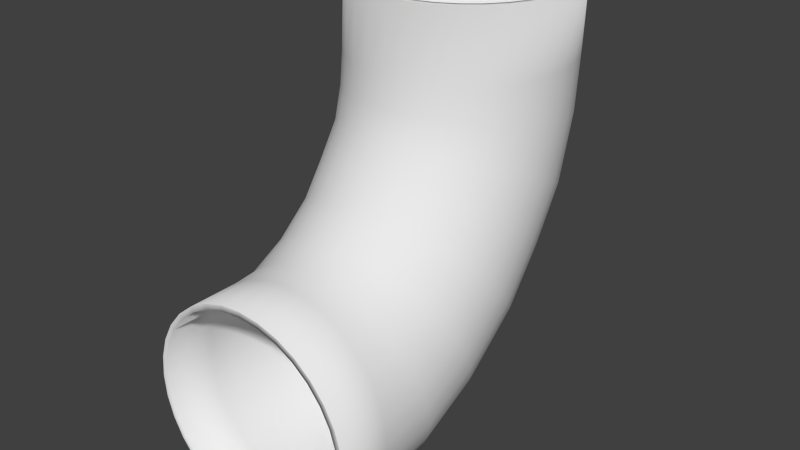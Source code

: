# Source: plain_90_curve.blend  (saved by Blender 2.70.0; exported with 4.5.12 LTS)
import bpy
from mathutils import Matrix  # noqa: F401  (used for matrix-valued properties, if any)

bpy.ops.wm.read_factory_settings(use_empty=True)
scene = bpy.context.scene
scene.name = 'Scene'

# ---- collections
col_collection_1 = bpy.data.collections.new('Collection 1'); scene.collection.children.link(col_collection_1)

# ---- world
world_world = bpy.data.worlds.new('World'); scene.world = world_world
world_world.color = (0.05088, 0.05088, 0.05088)
world_world.use_sun_shadow = False
world_world.sun_shadow_jitter_overblur = 0.0
world_world.cycles.sampling_method = 'MANUAL'
world_world.cycles.sample_map_resolution = 256

# ---- meshes
me_circle_004 = bpy.data.meshes.new('Circle.004')
me_circle_004.from_pydata([(0.0, 1.0, 0.0), (-0.1951, 0.9808, 0.0), (-0.3827, 0.9239, 0.0), (-0.5556, 0.8315, 0.0), (-0.7071, 0.7071, 0.0), (-0.8315, 0.5556, 0.0), (-0.9239, 0.3827, 0.0), (-0.9808, 0.1951, 0.0), (-1.0, 7.55e-08, 0.0), (-0.9808, -0.1951, 0.0), (-0.9239, -0.3827, 0.0), (-0.8315, -0.5556, 0.0), (-0.7071, -0.7071, 0.0), (-0.5556, -0.8315, 0.0), (-0.3827, -0.9239, 0.0), (-0.1951, -0.9808, 0.0), (3.258e-07, -1.0, 0.0), (0.1951, -0.9808, 0.0), (0.3827, -0.9239, 0.0), (0.5556, -0.8315, 0.0), (0.7071, -0.7071, 0.0), (0.8315, -0.5556, 0.0), (0.9239, -0.3827, 0.0), (0.9808, -0.1951, 0.0), (1.0, 9.656e-07, 0.0), (0.9808, 0.1951, 0.0), (0.9239, 0.3827, 0.0), (0.8315, 0.5556, 0.0), (0.7071, 0.7071, 0.0), (0.5556, 0.8315, 0.0), (0.3827, 0.9239, 0.0), (0.1951, 0.9808, 0.0), (0.0, 1.0, -0.4763), (-0.1951, 0.9808, -0.4763), (-0.3827, 0.9239, -0.4763), (-0.5556, 0.8315, -0.4763), (-0.7071, 0.7071, -0.4763), (-0.8315, 0.5556, -0.4763), (-0.9239, 0.3827, -0.4763), (-0.9808, 0.1951, -0.4763), (-1.0, -2.292e-07, -0.4763), (-0.9808, -0.1951, -0.4763), (-0.9239, -0.3827, -0.4763), (-0.8315, -0.5556, -0.4763), (-0.7071, -0.7071, -0.4763), (-0.5556, -0.8315, -0.4763), (-0.3827, -0.9239, -0.4763), (-0.1951, -0.9808, -0.4763), (3.258e-07, -1.0, -0.4763), (0.1951, -0.9808, -0.4763), (0.3827, -0.9239, -0.4763), (0.5556, -0.8315, -0.4763), (0.7071, -0.7071, -0.4763), (0.8315, -0.5556, -0.4763), (0.9239, -0.3827, -0.4763), (0.9808, -0.1951, -0.4763), (1.0, 6.609e-07, -0.4763), (0.9808, 0.1951, -0.4763), (0.9239, 0.3827, -0.4763), (0.8315, 0.5556, -0.4763), (0.7071, 0.7071, -0.4763), (0.5556, 0.8315, -0.4763), (0.3827, 0.9239, -0.4763), (0.1951, 0.9808, -0.4763), (0.0, 1.0, 0.0), (-0.1951, 0.9808, 0.0), (-0.3827, 0.9239, 0.0), (-0.5556, 0.8315, 0.0), (-0.7071, 0.7071, 0.0), (-0.8315, 0.5556, 0.0), (-0.9239, 0.3827, 0.0), (-0.9808, 0.1951, 0.0), (-1.0, 7.55e-08, 0.0), (-0.9808, -0.1951, 0.0), (-0.9239, -0.3827, 0.0), (-0.8315, -0.5556, 0.0), (-0.7071, -0.7071, 0.0), (-0.5556, -0.8315, 0.0), (-0.3827, -0.9239, 0.0), (-0.1951, -0.9808, 0.0), (3.258e-07, -1.0, 0.0), (0.1951, -0.9808, 0.0), (0.3827, -0.9239, 0.0), (0.5556, -0.8315, 0.0), (0.7071, -0.7071, 0.0), (0.8315, -0.5556, 0.0), (0.9239, -0.3827, 0.0), (0.9808, -0.1951, 0.0), (1.0, 9.656e-07, 0.0), (0.9808, 0.1951, 0.0), (0.9239, 0.3827, 0.0), (0.8315, 0.5556, 0.0), (0.7071, 0.7071, 0.0), (0.5556, 0.8315, 0.0), (0.3827, 0.9239, 0.0), (0.1951, 0.9808, 0.0), (0.1951, 2.986, -1.693), (0.3827, 2.986, -1.75), (0.5556, 2.986, -1.843), (0.7071, 2.986, -1.967), (0.8315, 2.986, -2.118), (0.9239, 2.986, -2.291), (0.9808, 2.986, -2.479), (1.0, 2.986, -2.674), (0.9808, 2.986, -2.869), (0.9239, 2.986, -3.057), (0.8315, 2.986, -3.23), (0.7071, 2.986, -3.381), (0.5556, 2.986, -3.505), (0.3827, 2.986, -3.598), (0.1951, 2.986, -3.655), (6.895e-07, 2.986, -3.674), (-0.1951, 2.986, -3.655), (-0.3827, 2.986, -3.598), (-0.5556, 2.986, -3.505), (-0.7071, 2.986, -3.381), (-0.8315, 2.986, -3.23), (-0.9239, 2.986, -3.057), (-0.9808, 2.986, -2.869), (-1.0, 2.986, -2.674), (-0.9808, 2.986, -2.479), (-0.9239, 2.986, -2.291), (-0.8315, 2.986, -2.118), (-0.7071, 2.986, -1.967), (-0.5556, 2.986, -1.843), (-0.3827, 2.986, -1.75), (-0.1951, 2.986, -1.693), (3.637e-07, 2.986, -1.674), (0.0, 1.0, 0.0), (-0.1951, 0.9808, 0.0), (-0.3827, 0.9239, 0.0), (-0.5556, 0.8315, 0.0), (-0.7071, 0.7071, 0.0), (-0.8315, 0.5556, 0.0), (-0.9239, 0.3827, 0.0), (-0.9808, 0.1951, 0.0), (-1.0, 7.55e-08, 0.0), (-0.9808, -0.1951, 0.0), (-0.9239, -0.3827, 0.0), (-0.8315, -0.5556, 0.0), (-0.7071, -0.7071, 0.0), (-0.5556, -0.8315, 0.0), (-0.3827, -0.9239, 0.0), (-0.1951, -0.9808, 0.0), (3.258e-07, -1.0, 0.0), (0.1951, -0.9808, 0.0), (0.3827, -0.9239, 0.0), (0.5556, -0.8315, 0.0), (0.7071, -0.7071, 0.0), (0.8315, -0.5556, 0.0), (0.9239, -0.3827, 0.0), (0.9808, -0.1951, 0.0), (1.0, 9.656e-07, 0.0), (0.9808, 0.1951, 0.0), (0.9239, 0.3827, 0.0), (0.8315, 0.5556, 0.0), (0.7071, 0.7071, 0.0), (0.5556, 0.8315, 0.0), (0.3827, 0.9239, 0.0), (0.1951, 0.9808, 0.0), (0.1951, 2.986, -1.693), (0.3827, 2.986, -1.75), (0.5556, 2.986, -1.843), (0.7071, 2.986, -1.967), (0.8315, 2.986, -2.118), (0.9239, 2.986, -2.291), (0.9808, 2.986, -2.479), (1.0, 2.986, -2.674), (0.9808, 2.986, -2.869), (0.9239, 2.986, -3.057), (0.8315, 2.986, -3.23), (0.7071, 2.986, -3.381), (0.5556, 2.986, -3.505), (0.3827, 2.986, -3.598), (0.1951, 2.986, -3.655), (6.895e-07, 2.986, -3.674), (-0.1951, 2.986, -3.655), (-0.3827, 2.986, -3.598), (-0.5556, 2.986, -3.505), (-0.7071, 2.986, -3.381), (-0.8315, 2.986, -3.23), (-0.9239, 2.986, -3.057), (-0.9808, 2.986, -2.869), (-1.0, 2.986, -2.674), (-0.9808, 2.986, -2.479), (-0.9239, 2.986, -2.291), (-0.8315, 2.986, -2.118), (-0.7071, 2.986, -1.967), (-0.5556, 2.986, -1.843), (-0.3827, 2.986, -1.75), (-0.1951, 2.986, -1.693), (3.637e-07, 2.986, -1.674), (0.0, 1.0, 0.0), (-0.1951, 0.9808, 0.0), (-0.3827, 0.9239, 0.0), (-0.5556, 0.8315, 0.0), (-0.7071, 0.7071, 0.0), (-0.8315, 0.5556, 0.0), (-0.9239, 0.3827, 0.0), (-0.9808, 0.1951, 0.0), (-1.0, 7.55e-08, 0.0), (-0.9808, -0.1951, 0.0), (-0.9239, -0.3827, 0.0), (-0.8315, -0.5556, 0.0), (-0.7071, -0.7071, 0.0), (-0.5556, -0.8315, 0.0), (-0.3827, -0.9239, 0.0), (-0.1951, -0.9808, 0.0), (3.258e-07, -1.0, 0.0), (0.1951, -0.9808, 0.0), (0.3827, -0.9239, 0.0), (0.5556, -0.8315, 0.0), (0.7071, -0.7071, 0.0), (0.8315, -0.5556, 0.0), (0.9239, -0.3827, 0.0), (0.9808, -0.1951, 0.0), (1.0, 9.656e-07, 0.0), (0.9808, 0.1951, 0.0), (0.9239, 0.3827, 0.0), (0.8315, 0.5556, 0.0), (0.7071, 0.7071, 0.0), (0.5556, 0.8315, 0.0), (0.3827, 0.9239, 0.0), (0.1951, 0.9808, 0.0), (0.1951, 1.15, -0.9936), (0.3827, 1.1, -1.021), (0.5556, 1.019, -1.064), (0.7071, 0.909, -1.123), (0.8315, 0.7754, -1.195), (0.9239, 0.6231, -1.276), (0.9808, 0.4578, -1.365), (1.0, 0.2859, -1.457), (0.9808, 0.114, -1.55), (0.9239, -0.05132, -1.638), (0.8315, -0.2037, -1.72), (0.7071, -0.3372, -1.792), (0.5556, -0.4468, -1.85), (0.3827, -0.5282, -1.894), (0.1951, -0.5783, -1.921), (3.249e-07, -0.5953, -1.93), (-0.1951, -0.5783, -1.921), (-0.3827, -0.5282, -1.894), (-0.5556, -0.4468, -1.85), (-0.7071, -0.3372, -1.792), (-0.8315, -0.2037, -1.72), (-0.9239, -0.05132, -1.638), (-0.9808, 0.114, -1.55), (-1.0, 0.2859, -1.457), (-0.9808, 0.4578, -1.365), (-0.9239, 0.6231, -1.276), (-0.8315, 0.7754, -1.195), (-0.7071, 0.909, -1.123), (-0.5556, 1.019, -1.064), (-0.3827, 1.1, -1.021), (-0.1951, 1.15, -0.9936), (-9.728e-10, 1.167, -0.9845), (-5.949e-09, 0.95, 0.0), (-0.1853, 0.9317, 0.0), (-0.3635, 0.8777, 0.0), (-0.5278, 0.7899, 0.0), (-0.6718, 0.6718, 0.0), (-0.7899, 0.5278, 0.0), (-0.8777, 0.3635, 0.0), (-0.9317, 0.1853, 0.0), (-0.95, 8.622e-08, 0.0), (-0.9317, -0.1853, 0.0), (-0.8777, -0.3635, 0.0), (-0.7899, -0.5278, 0.0), (-0.6718, -0.6718, 0.0), (-0.5278, -0.7899, 0.0), (-0.3635, -0.8777, 0.0), (-0.1853, -0.9317, 0.0), (3.036e-07, -0.95, 0.0), (0.1853, -0.9317, 0.0), (0.3635, -0.8777, 0.0), (0.5278, -0.7899, 0.0), (0.6718, -0.6718, 0.0), (0.7899, -0.5278, 0.0), (0.8777, -0.3635, 0.0), (0.9317, -0.1853, 0.0), (0.95, 9.318e-07, 0.0), (0.9317, 0.1853, 0.0), (0.8777, 0.3636, 0.0), (0.7899, 0.5278, 0.0), (0.6718, 0.6718, 0.0), (0.5278, 0.7899, 0.0), (0.3635, 0.8777, 0.0), (0.1853, 0.9317, 0.0), (-5.949e-09, 0.95, -0.4763), (-0.1853, 0.9317, -0.4763), (-0.3635, 0.8777, -0.4763), (-0.5278, 0.7899, -0.4763), (-0.6718, 0.6718, -0.4763), (-0.7899, 0.5278, -0.4763), (-0.8777, 0.3635, -0.4763), (-0.9317, 0.1853, -0.4763), (-0.95, -2.185e-07, -0.4763), (-0.9317, -0.1853, -0.4763), (-0.8777, -0.3635, -0.4763), (-0.7899, -0.5278, -0.4763), (-0.6718, -0.6718, -0.4763), (-0.5278, -0.7899, -0.4763), (-0.3635, -0.8777, -0.4763), (-0.1853, -0.9317, -0.4763), (3.036e-07, -0.95, -0.4763), (0.1853, -0.9317, -0.4763), (0.3635, -0.8777, -0.4763), (0.5278, -0.7899, -0.4763), (0.6718, -0.6718, -0.4763), (0.7899, -0.5278, -0.4763), (0.8777, -0.3635, -0.4763), (0.9317, -0.1853, -0.4763), (0.95, 6.271e-07, -0.4763), (0.9317, 0.1853, -0.4763), (0.8777, 0.3635, -0.4763), (0.7899, 0.5278, -0.4763), (0.6718, 0.6718, -0.4763), (0.5278, 0.7899, -0.4763), (0.3635, 0.8777, -0.4763), (0.1853, 0.9317, -0.4763), (0.0, 1.02, -0.7219), (-0.1951, 1.001, -0.7268), (-0.3827, 0.946, -0.7413), (-0.5556, 0.8566, -0.7648), (-0.7071, 0.7363, -0.7964), (-0.8315, 0.5898, -0.835), (-0.9239, 0.4226, -0.879), (-0.9808, 0.2412, -0.9267), (-1.0, 0.05249, -0.9763), (-0.9808, -0.1362, -1.026), (-0.9239, -0.3176, -1.074), (-0.8315, -0.4848, -1.118), (-0.7071, -0.6313, -1.156), (-0.5556, -0.7516, -1.188), (-0.3827, -0.841, -1.211), (-0.1951, -0.896, -1.226), (3.258e-07, -0.9146, -1.231), (0.1951, -0.896, -1.226), (0.3827, -0.841, -1.211), (0.5556, -0.7516, -1.188), (0.7071, -0.6313, -1.156), (0.8315, -0.4848, -1.118), (0.9239, -0.3176, -1.074), (0.9808, -0.1362, -1.026), (1.0, 0.05249, -0.9763), (0.9808, 0.2412, -0.9267), (0.9239, 0.4226, -0.879), (0.8315, 0.5898, -0.835), (0.7071, 0.7363, -0.7964), (0.5556, 0.8566, -0.7648), (0.3827, 0.946, -0.7413), (0.1951, 1.001, -0.7268), (-1.052e-09, 1.39, -1.234), (-0.1951, 1.376, -1.247), (-0.3827, 1.334, -1.286), (-0.5556, 1.267, -1.349), (-0.7071, 1.176, -1.434), (-0.8315, 1.066, -1.538), (-0.9239, 0.9399, -1.656), (-0.9808, 0.8032, -1.785), (-1.0, 0.661, -1.918), (-0.9808, 0.5188, -2.052), (-0.9239, 0.382, -2.18), (-0.8315, 0.256, -2.299), (-0.7071, 0.1455, -2.402), (-0.5556, 0.05486, -2.488), (-0.3827, -0.01251, -2.551), (-0.1951, -0.05399, -2.59), (3.248e-07, -0.068, -2.603), (0.1951, -0.05399, -2.59), (0.3827, -0.01251, -2.551), (0.5556, 0.05486, -2.488), (0.7071, 0.1455, -2.402), (0.8315, 0.256, -2.299), (0.9239, 0.382, -2.18), (0.9808, 0.5188, -2.052), (1.0, 0.661, -1.918), (0.9808, 0.8032, -1.785), (0.9239, 0.9399, -1.656), (0.8315, 1.066, -1.538), (0.7071, 1.176, -1.434), (0.5556, 1.267, -1.349), (0.3827, 1.334, -1.286), (0.1951, 1.376, -1.247), (6.282e-08, 1.9, -1.564), (-0.1951, 1.892, -1.581), (-0.3827, 1.867, -1.633), (-0.5556, 1.828, -1.716), (-0.7071, 1.775, -1.829), (-0.8315, 1.711, -1.966), (-0.9239, 1.637, -2.122), (-0.9808, 1.557, -2.292), (-1.0, 1.474, -2.469), (-0.9808, 1.391, -2.645), (-0.9239, 1.311, -2.815), (-0.8315, 1.238, -2.971), (-0.7071, 1.173, -3.109), (-0.5556, 1.12, -3.221), (-0.3827, 1.081, -3.305), (-0.1951, 1.057, -3.356), (3.887e-07, 1.048, -3.374), (0.1951, 1.057, -3.356), (0.3827, 1.081, -3.305), (0.5556, 1.12, -3.221), (0.7071, 1.173, -3.109), (0.8315, 1.238, -2.971), (0.9239, 1.311, -2.815), (0.9808, 1.391, -2.645), (1.0, 1.474, -2.469), (0.9808, 1.557, -2.292), (0.9239, 1.637, -2.122), (0.8315, 1.711, -1.966), (0.7071, 1.775, -1.829), (0.5556, 1.828, -1.716), (0.3827, 1.867, -1.633), (0.1951, 1.892, -1.581), (2.444e-07, 2.352, -1.64), (-0.1951, 2.352, -1.659), (-0.3827, 2.353, -1.716), (-0.5556, 2.354, -1.809), (-0.7071, 2.356, -1.933), (-0.8315, 2.358, -2.084), (-0.9239, 2.361, -2.257), (-0.9808, 2.363, -2.445), (-1.0, 2.366, -2.64), (-0.9808, 2.369, -2.835), (-0.9239, 2.372, -3.023), (-0.8315, 2.374, -3.195), (-0.7071, 2.377, -3.347), (-0.5556, 2.378, -3.471), (-0.3827, 2.38, -3.564), (-0.1951, 2.381, -3.621), (5.703e-07, 2.381, -3.64), (0.1951, 2.381, -3.621), (0.3827, 2.38, -3.564), (0.5556, 2.378, -3.471), (0.7071, 2.377, -3.347), (0.8315, 2.374, -3.195), (0.9239, 2.372, -3.023), (0.9808, 2.369, -2.835), (1.0, 2.366, -2.64), (0.9808, 2.363, -2.445), (0.9239, 2.361, -2.257), (0.8315, 2.358, -2.084), (0.7071, 2.356, -1.933), (0.5556, 2.354, -1.809), (0.3827, 2.353, -1.716), (0.1951, 2.352, -1.659), (-5.949e-09, 0.9712, -0.7346), (-0.1853, 0.9536, -0.7393), (-0.3635, 0.9013, -0.753), (-0.5278, 0.8164, -0.7754), (-0.6718, 0.7021, -0.8054), (-0.7899, 0.5629, -0.842), (-0.8777, 0.4041, -0.8838), (-0.9317, 0.2317, -0.9292), (-0.95, 0.05249, -0.9763), (-0.9317, -0.1267, -1.023), (-0.8777, -0.2991, -1.069), (-0.7899, -0.4579, -1.111), (-0.6718, -0.5972, -1.147), (-0.5278, -0.7114, -1.177), (-0.3635, -0.7963, -1.2), (-0.1853, -0.8486, -1.213), (3.036e-07, -0.8662, -1.218), (0.1853, -0.8486, -1.213), (0.3635, -0.7963, -1.2), (0.5278, -0.7114, -1.177), (0.6718, -0.5972, -1.147), (0.7899, -0.4579, -1.111), (0.8777, -0.2991, -1.069), (0.9317, -0.1267, -1.023), (0.95, 0.05249, -0.9763), (0.9317, 0.2317, -0.9292), (0.8777, 0.4041, -0.8838), (0.7899, 0.5629, -0.842), (0.6718, 0.7021, -0.8054), (0.5278, 0.8164, -0.7754), (0.3635, 0.9013, -0.753), (0.1853, 0.9536, -0.7393), (0.1951, 1.624, -1.411), (0.3827, 1.592, -1.458), (0.5556, 1.539, -1.533), (0.7071, 1.467, -1.635), (0.8315, 1.38, -1.759), (0.9239, 1.281, -1.901), (0.9808, 1.173, -2.054), (1.0, 1.061, -2.214), (0.9808, 0.9495, -2.374), (0.9239, 0.8419, -2.528), (0.8315, 0.7427, -2.669), (0.7071, 0.6558, -2.793), (0.5556, 0.5844, -2.895), (0.3827, 0.5314, -2.971), (0.1951, 0.4987, -3.018), (3.273e-07, 0.4877, -3.033), (-0.1951, 0.4987, -3.018), (-0.3827, 0.5314, -2.971), (-0.5556, 0.5844, -2.895), (-0.7071, 0.6558, -2.793), (-0.8315, 0.7427, -2.669), (-0.9239, 0.8419, -2.528), (-0.9808, 0.9495, -2.374), (-1.0, 1.061, -2.214), (-0.9808, 1.173, -2.054), (-0.9239, 1.281, -1.901), (-0.8315, 1.38, -1.759), (-0.7071, 1.467, -1.635), (-0.5556, 1.539, -1.533), (-0.3827, 1.592, -1.458), (-0.1951, 1.624, -1.411), (1.471e-09, 1.635, -1.395), (-6.922e-09, 1.123, -1.008), (-0.1853, 1.107, -1.017), (-0.3635, 1.059, -1.042), (-0.5278, 0.9819, -1.084), (-0.6718, 0.8778, -1.14), (-0.7899, 0.751, -1.208), (-0.8777, 0.6062, -1.285), (-0.9317, 0.4492, -1.37), (-0.95, 0.2859, -1.457), (-0.9317, 0.1226, -1.545), (-0.8777, -0.03446, -1.629), (-0.7899, -0.1792, -1.707), (-0.6718, -0.306, -1.775), (-0.5278, -0.4101, -1.831), (-0.3635, -0.4875, -1.872), (-0.1853, -0.5351, -1.898), (3.026e-07, -0.5512, -1.906), (0.1853, -0.5351, -1.898), (0.3635, -0.4875, -1.872), (0.5278, -0.4101, -1.831), (0.6718, -0.306, -1.775), (0.7899, -0.1792, -1.707), (0.8777, -0.03446, -1.629), (0.9317, 0.1226, -1.545), (0.95, 0.2859, -1.457), (0.9317, 0.4492, -1.37), (0.8777, 0.6062, -1.285), (0.7899, 0.751, -1.208), (0.6718, 0.8778, -1.14), (0.5278, 0.9819, -1.084), (0.3635, 1.059, -1.042), (0.1853, 1.107, -1.017), (-7.001e-09, 1.353, -1.268), (-0.1853, 1.34, -1.281), (-0.3635, 1.301, -1.318), (-0.5278, 1.237, -1.378), (-0.6718, 1.151, -1.459), (-0.7899, 1.046, -1.557), (-0.8777, 0.926, -1.669), (-0.9317, 0.7961, -1.791), (-0.95, 0.661, -1.918), (-0.9317, 0.5259, -2.045), (-0.8777, 0.396, -2.167), (-0.7899, 0.2762, -2.28), (-0.6718, 0.1713, -2.378), (-0.5278, 0.08516, -2.459), (-0.3635, 0.02117, -2.519), (-0.1853, -0.01824, -2.556), (3.025e-07, -0.03155, -2.569), (0.1853, -0.01824, -2.556), (0.3635, 0.02117, -2.519), (0.5278, 0.08516, -2.459), (0.6718, 0.1713, -2.378), (0.7899, 0.2762, -2.28), (0.8777, 0.396, -2.167), (0.9317, 0.5259, -2.045), (0.95, 0.661, -1.918), (0.9317, 0.7961, -1.791), (0.8777, 0.926, -1.669), (0.7899, 1.046, -1.557), (0.6718, 1.151, -1.459), (0.5278, 1.237, -1.378), (0.3635, 1.301, -1.318), (0.1853, 1.34, -1.281), (0.1951, 2.108, -1.633), (0.3827, 2.099, -1.689), (0.5556, 2.084, -1.781), (0.7071, 2.064, -1.903), (0.8315, 2.04, -2.053), (0.9239, 2.012, -2.224), (0.9808, 1.983, -2.409), (1.0, 1.952, -2.601), (0.9808, 1.92, -2.794), (0.9239, 1.891, -2.979), (0.8315, 1.863, -3.15), (0.7071, 1.839, -3.3), (0.5556, 1.819, -3.422), (0.3827, 1.804, -3.514), (0.1951, 1.795, -3.57), (5.079e-07, 1.792, -3.589), (-0.1951, 1.795, -3.57), (-0.3827, 1.804, -3.514), (-0.5556, 1.819, -3.422), (-0.7071, 1.839, -3.3), (-0.8315, 1.863, -3.15), (-0.9239, 1.891, -2.979), (-0.9808, 1.92, -2.794), (-1.0, 1.952, -2.601), (-0.9808, 1.983, -2.409), (-0.9239, 2.012, -2.224), (-0.8315, 2.04, -2.053), (-0.7071, 2.064, -1.903), (-0.5556, 2.084, -1.781), (-0.3827, 2.099, -1.689), (-0.1951, 2.108, -1.633), (1.821e-07, 2.111, -1.614), (-4.478e-09, 1.607, -1.436), (-0.1853, 1.596, -1.451), (-0.3635, 1.565, -1.495), (-0.5278, 1.515, -1.567), (-0.6718, 1.447, -1.664), (-0.7899, 1.364, -1.782), (-0.8777, 1.27, -1.917), (-0.9317, 1.168, -2.062), (-0.95, 1.061, -2.214), (-0.9317, 0.9551, -2.366), (-0.8777, 0.8529, -2.512), (-0.7899, 0.7586, -2.647), (-0.6718, 0.676, -2.764), (-0.5278, 0.6083, -2.861), (-0.3635, 0.5579, -2.933), (-0.1853, 0.5269, -2.977), (3.051e-07, 0.5164, -2.992), (0.1853, 0.5269, -2.977), (0.3635, 0.5579, -2.933), (0.5278, 0.6083, -2.861), (0.6718, 0.676, -2.764), (0.7899, 0.7586, -2.647), (0.8777, 0.8529, -2.512), (0.9317, 0.9551, -2.366), (0.95, 1.061, -2.214), (0.9317, 1.168, -2.062), (0.8777, 1.27, -1.917), (0.7899, 1.364, -1.782), (0.6718, 1.447, -1.664), (0.5278, 1.515, -1.567), (0.3635, 1.565, -1.495), (0.1853, 1.596, -1.451), (5.687e-08, 1.878, -1.609), (-0.1853, 1.871, -1.626), (-0.3635, 1.848, -1.675), (-0.5278, 1.81, -1.754), (-0.6718, 1.76, -1.861), (-0.7899, 1.699, -1.991), (-0.8777, 1.629, -2.14), (-0.9317, 1.553, -2.301), (-0.95, 1.474, -2.469), (-0.9317, 1.395, -2.636), (-0.8777, 1.319, -2.798), (-0.7899, 1.249, -2.946), (-0.6718, 1.188, -3.077), (-0.5278, 1.138, -3.184), (-0.3635, 1.1, -3.263), (-0.1853, 1.077, -3.312), (3.664e-07, 1.07, -3.328), (0.1853, 1.077, -3.312), (0.3635, 1.1, -3.263), (0.5278, 1.138, -3.184), (0.6718, 1.188, -3.077), (0.7899, 1.249, -2.946), (0.8777, 1.319, -2.798), (0.9317, 1.395, -2.636), (0.95, 1.474, -2.469), (0.9317, 1.553, -2.301), (0.8777, 1.629, -2.14), (0.7899, 1.699, -1.991), (0.6718, 1.76, -1.861), (0.5278, 1.81, -1.754), (0.3635, 1.848, -1.675), (0.1853, 1.871, -1.626), (0.1951, 2.986, -1.693), (0.3827, 2.986, -1.75), (0.5556, 2.986, -1.843), (0.7071, 2.986, -1.967), (0.8315, 2.986, -2.118), (0.9239, 2.986, -2.291), (0.9808, 2.986, -2.479), (1.0, 2.986, -2.674), (0.9808, 2.986, -2.869), (0.9239, 2.986, -3.057), (0.8315, 2.986, -3.23), (0.7071, 2.986, -3.381), (0.5556, 2.986, -3.505), (0.3827, 2.986, -3.598), (0.1951, 2.986, -3.655), (6.895e-07, 2.986, -3.674), (-0.1951, 2.986, -3.655), (-0.3827, 2.986, -3.598), (-0.5556, 2.986, -3.505), (-0.7071, 2.986, -3.381), (-0.8315, 2.986, -3.23), (-0.9239, 2.986, -3.057), (-0.9808, 2.986, -2.869), (-1.0, 2.986, -2.674), (-0.9808, 2.986, -2.479), (-0.9239, 2.986, -2.291), (-0.8315, 2.986, -2.118), (-0.7071, 2.986, -1.967), (-0.5556, 2.986, -1.843), (-0.3827, 2.986, -1.75), (-0.1951, 2.986, -1.693), (3.637e-07, 2.986, -1.674), (1.761e-07, 2.103, -1.664), (-0.1853, 2.1, -1.682), (-0.3635, 2.091, -1.735), (-0.5278, 2.077, -1.822), (-0.6718, 2.058, -1.938), (-0.7899, 2.036, -2.08), (-0.8777, 2.009, -2.243), (-0.9317, 1.981, -2.419), (-0.95, 1.952, -2.601), (-0.9317, 1.922, -2.784), (-0.8777, 1.894, -2.96), (-0.7899, 1.867, -3.123), (-0.6718, 1.845, -3.265), (-0.5278, 1.826, -3.381), (-0.3635, 1.812, -3.468), (-0.1853, 1.803, -3.521), (4.857e-07, 1.8, -3.539), (0.1853, 1.803, -3.521), (0.3635, 1.812, -3.468), (0.5278, 1.826, -3.381), (0.6718, 1.845, -3.265), (0.7899, 1.867, -3.123), (0.8777, 1.894, -2.96), (0.9317, 1.922, -2.784), (0.95, 1.952, -2.601), (0.9317, 1.981, -2.419), (0.8777, 2.009, -2.243), (0.7899, 2.036, -2.08), (0.6718, 2.058, -1.938), (0.5278, 2.077, -1.822), (0.3635, 2.091, -1.735), (0.1853, 2.1, -1.682), (2.385e-07, 2.352, -1.69), (-0.1853, 2.353, -1.708), (-0.3635, 2.353, -1.762), (-0.5278, 2.355, -1.85), (-0.6718, 2.356, -1.968), (-0.7899, 2.359, -2.112), (-0.8777, 2.361, -2.276), (-0.9317, 2.364, -2.455), (-0.95, 2.366, -2.64), (-0.9317, 2.369, -2.825), (-0.8777, 2.372, -3.003), (-0.7899, 2.374, -3.168), (-0.6718, 2.376, -3.312), (-0.5278, 2.378, -3.43), (-0.3635, 2.379, -3.518), (-0.1853, 2.38, -3.572), (5.48e-07, 2.38, -3.59), (0.1853, 2.38, -3.572), (0.3635, 2.379, -3.518), (0.5278, 2.378, -3.43), (0.6718, 2.376, -3.312), (0.7899, 2.374, -3.168), (0.8777, 2.372, -3.003), (0.9317, 2.369, -2.825), (0.95, 2.366, -2.64), (0.9317, 2.364, -2.455), (0.8777, 2.361, -2.276), (0.7899, 2.359, -2.112), (0.6718, 2.356, -1.968), (0.5278, 2.355, -1.85), (0.3635, 2.353, -1.762), (0.1853, 2.353, -1.708), (3.637e-07, 2.986, -1.674), (-0.1951, 2.986, -1.693), (-0.3827, 2.986, -1.75), (-0.5556, 2.986, -1.843), (-0.7071, 2.986, -1.967), (-0.8315, 2.986, -2.118), (-0.9239, 2.986, -2.291), (-0.9808, 2.986, -2.479), (-1.0, 2.986, -2.674), (-0.9808, 2.986, -2.869), (-0.9239, 2.986, -3.057), (-0.8315, 2.986, -3.23), (-0.7071, 2.986, -3.381), (-0.5556, 2.986, -3.505), (-0.3827, 2.986, -3.598), (-0.1951, 2.986, -3.655), (6.895e-07, 2.986, -3.674), (0.1951, 2.986, -3.655), (0.3827, 2.986, -3.598), (0.5556, 2.986, -3.505), (0.7071, 2.986, -3.381), (0.8315, 2.986, -3.23), (0.9239, 2.986, -3.057), (0.9808, 2.986, -2.869), (1.0, 2.986, -2.674), (0.9808, 2.986, -2.479), (0.9239, 2.986, -2.291), (0.8315, 2.986, -2.118), (0.7071, 2.986, -1.967), (0.5556, 2.986, -1.843), (0.3827, 2.986, -1.75), (0.1951, 2.986, -1.693), (3.578e-07, 2.986, -1.724), (-0.1853, 2.986, -1.742), (-0.3635, 2.986, -1.796), (-0.5278, 2.986, -1.884), (-0.6718, 2.986, -2.002), (-0.7899, 2.986, -2.146), (-0.8777, 2.986, -2.31), (-0.9317, 2.986, -2.489), (-0.95, 2.986, -2.674), (-0.9317, 2.986, -2.859), (-0.8777, 2.986, -3.038), (-0.7899, 2.986, -3.202), (-0.6718, 2.986, -3.346), (-0.5278, 2.986, -3.464), (-0.3635, 2.986, -3.552), (-0.1853, 2.986, -3.606), (6.673e-07, 2.986, -3.624), (0.1853, 2.986, -3.606), (0.3636, 2.986, -3.552), (0.5278, 2.986, -3.464), (0.6718, 2.986, -3.346), (0.7899, 2.986, -3.202), (0.8777, 2.986, -3.038), (0.9317, 2.986, -2.859), (0.95, 2.986, -2.674), (0.9317, 2.986, -2.489), (0.8777, 2.986, -2.31), (0.7899, 2.986, -2.146), (0.6718, 2.986, -2.002), (0.5278, 2.986, -1.884), (0.3635, 2.986, -1.796), (0.1853, 2.986, -1.742)], [], [(25, 57, 58, 26), (3, 35, 36, 4), (14, 46, 47, 15), (23, 55, 56, 24), (1, 33, 34, 2), (12, 44, 45, 13), (21, 53, 54, 22), (10, 42, 43, 11), (30, 62, 63, 31), (19, 51, 52, 20), (8, 40, 41, 9), (28, 60, 61, 29), (17, 49, 50, 18), (6, 38, 39, 7), (26, 58, 59, 27), (4, 36, 37, 5), (15, 47, 48, 16), (24, 56, 57, 25), (2, 34, 35, 3), (13, 45, 46, 14), (22, 54, 55, 23), (0, 32, 33, 1), (11, 43, 44, 12), (31, 63, 32, 0), (20, 52, 53, 21), (9, 41, 42, 10), (29, 61, 62, 30), (18, 50, 51, 19), (7, 39, 40, 8), (27, 59, 60, 28), (16, 48, 49, 17), (5, 37, 38, 6), (101, 102, 793, 794), (123, 124, 771, 772), (84, 85, 149, 148), (108, 109, 786, 787), (115, 116, 779, 780), (69, 70, 134, 133), (91, 92, 156, 155), (100, 101, 794, 795), (76, 77, 141, 140), (122, 123, 772, 773), (83, 84, 148, 147), (107, 108, 787, 788), (114, 115, 780, 781), (68, 69, 133, 132), (90, 91, 155, 154), (99, 100, 795, 796), (121, 122, 773, 774), (75, 76, 140, 139), (106, 107, 788, 789), (82, 83, 147, 146), (113, 114, 781, 782), (67, 68, 132, 131), (98, 99, 796, 797), (89, 90, 154, 153), (120, 121, 774, 775), (688, 689, 177, 176), (74, 75, 139, 138), (681, 682, 170, 169), (81, 82, 146, 145), (696, 697, 185, 184), (674, 675, 163, 162), (66, 67, 131, 130), (689, 690, 178, 177), (24, 25, 89, 88), (2, 3, 67, 66), (682, 683, 171, 170), (697, 698, 186, 185), (17, 18, 82, 81), (675, 676, 164, 163), (10, 11, 75, 74), (690, 691, 179, 178), (683, 684, 172, 171), (25, 26, 90, 89), (3, 4, 68, 67), (698, 699, 187, 186), (676, 677, 165, 164), (18, 19, 83, 82), (691, 692, 180, 179), (11, 12, 76, 75), (684, 685, 173, 172), (699, 700, 188, 187), (26, 27, 91, 90), (4, 5, 69, 68), (677, 678, 166, 165), (692, 693, 181, 180), (19, 20, 84, 83), (685, 686, 174, 173), (12, 13, 77, 76), (700, 701, 189, 188), (27, 28, 92, 91), (5, 6, 70, 69), (678, 679, 167, 166), (693, 694, 182, 181), (20, 21, 85, 84), (703, 672, 160, 191), (13, 14, 78, 77), (686, 687, 175, 174), (28, 29, 93, 92), (6, 7, 71, 70), (701, 702, 190, 189), (679, 680, 168, 167), (21, 22, 86, 85), (694, 695, 183, 182), (672, 673, 161, 160), (14, 15, 79, 78), (29, 30, 94, 93), (687, 688, 176, 175), (7, 8, 72, 71), (702, 703, 191, 190), (22, 23, 87, 86), (0, 1, 65, 64), (680, 681, 169, 168), (695, 696, 184, 183), (15, 16, 80, 79), (30, 31, 95, 94), (8, 9, 73, 72), (673, 674, 162, 161), (183, 184, 120, 119), (23, 24, 88, 87), (1, 2, 66, 65), (168, 169, 105, 104), (190, 191, 127, 126), (16, 17, 81, 80), (31, 0, 64, 95), (9, 10, 74, 73), (175, 176, 112, 111), (160, 161, 97, 96), (129, 130, 194, 193), (151, 152, 216, 215), (182, 183, 119, 118), (167, 168, 104, 103), (136, 137, 201, 200), (158, 159, 223, 222), (143, 144, 208, 207), (189, 190, 126, 125), (174, 175, 111, 110), (128, 129, 193, 192), (150, 151, 215, 214), (191, 160, 96, 127), (181, 182, 118, 117), (135, 136, 200, 199), (157, 158, 222, 221), (166, 167, 103, 102), (142, 143, 207, 206), (188, 189, 125, 124), (149, 150, 214, 213), (173, 174, 110, 109), (134, 135, 199, 198), (180, 181, 117, 116), (156, 157, 221, 220), (141, 142, 206, 205), (165, 166, 102, 101), (187, 188, 124, 123), (148, 149, 213, 212), (172, 173, 109, 108), (47, 46, 334, 335), (133, 134, 198, 197), (155, 156, 220, 219), (77, 78, 142, 141), (92, 93, 157, 156), (70, 71, 135, 134), (308, 309, 469, 468), (293, 294, 454, 453), (85, 86, 150, 149), (54, 53, 341, 342), (78, 79, 143, 142), (315, 316, 476, 475), (93, 94, 158, 157), (71, 72, 136, 135), (39, 38, 326, 327), (300, 301, 461, 460), (86, 87, 151, 150), (64, 65, 129, 128), (61, 60, 348, 349), (46, 45, 333, 334), (79, 80, 144, 143), (94, 95, 159, 158), (72, 73, 137, 136), (307, 308, 468, 467), (292, 293, 453, 452), (87, 88, 152, 151), (65, 66, 130, 129), (53, 52, 340, 341), (314, 315, 475, 474), (80, 81, 145, 144), (95, 64, 128, 159), (73, 74, 138, 137), (299, 300, 460, 459), (38, 37, 325, 326), (88, 89, 153, 152), (60, 59, 347, 348), (306, 307, 467, 466), (198, 199, 263, 262), (220, 221, 285, 284), (45, 44, 332, 333), (205, 206, 270, 269), (291, 292, 452, 451), (212, 213, 277, 276), (52, 51, 339, 340), (313, 314, 474, 473), (197, 198, 262, 261), (219, 220, 284, 283), (37, 36, 324, 325), (204, 205, 269, 268), (298, 299, 459, 458), (211, 212, 276, 275), (59, 58, 346, 347), (196, 197, 261, 260), (44, 43, 331, 332), (218, 219, 283, 282), (305, 306, 466, 465), (290, 291, 451, 450), (203, 204, 268, 267), (51, 50, 338, 339), (210, 211, 275, 274), (312, 313, 473, 472), (36, 35, 323, 324), (195, 196, 260, 259), (217, 218, 282, 281), (297, 298, 458, 457), (58, 57, 345, 346), (202, 203, 267, 266), (319, 288, 448, 479), (144, 145, 209, 208), (159, 128, 192, 223), (137, 138, 202, 201), (43, 42, 330, 331), (304, 305, 465, 464), (152, 153, 217, 216), (130, 131, 195, 194), (289, 290, 450, 449), (50, 49, 337, 338), (145, 146, 210, 209), (311, 312, 472, 471), (138, 139, 203, 202), (296, 297, 457, 456), (35, 34, 322, 323), (153, 154, 218, 217), (131, 132, 196, 195), (57, 56, 344, 345), (318, 319, 479, 478), (146, 147, 211, 210), (42, 41, 329, 330), (139, 140, 204, 203), (303, 304, 464, 463), (32, 63, 351, 320), (154, 155, 219, 218), (132, 133, 197, 196), (288, 289, 449, 448), (49, 48, 336, 337), (147, 148, 212, 211), (310, 311, 471, 470), (140, 141, 205, 204), (295, 296, 456, 455), (281, 282, 314, 313), (259, 260, 292, 291), (270, 271, 303, 302), (279, 280, 312, 311), (257, 258, 290, 289), (268, 269, 301, 300), (277, 278, 310, 309), (266, 267, 299, 298), (286, 287, 319, 318), (275, 276, 308, 307), (264, 265, 297, 296), (284, 285, 317, 316), (273, 274, 306, 305), (262, 263, 295, 294), (282, 283, 315, 314), (260, 261, 293, 292), (271, 272, 304, 303), (280, 281, 313, 312), (258, 259, 291, 290), (269, 270, 302, 301), (278, 279, 311, 310), (256, 257, 289, 288), (267, 268, 300, 299), (287, 256, 288, 319), (276, 277, 309, 308), (265, 266, 298, 297), (285, 286, 318, 317), (274, 275, 307, 306), (263, 264, 296, 295), (283, 284, 316, 315), (272, 273, 305, 304), (261, 262, 294, 293), (213, 214, 278, 277), (34, 33, 321, 322), (56, 55, 343, 344), (206, 207, 271, 270), (221, 222, 286, 285), (199, 200, 264, 263), (317, 318, 478, 477), (302, 303, 463, 462), (214, 215, 279, 278), (192, 193, 257, 256), (41, 40, 328, 329), (63, 62, 350, 351), (207, 208, 272, 271), (222, 223, 287, 286), (200, 201, 265, 264), (48, 47, 335, 336), (309, 310, 470, 469), (215, 216, 280, 279), (193, 194, 258, 257), (33, 32, 320, 321), (294, 295, 455, 454), (208, 209, 273, 272), (223, 192, 256, 287), (201, 202, 266, 265), (55, 54, 342, 343), (316, 317, 477, 476), (216, 217, 281, 280), (194, 195, 259, 258), (40, 39, 327, 328), (301, 302, 462, 461), (209, 210, 274, 273), (62, 61, 349, 350), (464, 465, 529, 528), (341, 340, 235, 234), (449, 450, 514, 513), (326, 325, 250, 249), (471, 472, 536, 535), (348, 347, 228, 227), (456, 457, 521, 520), (333, 332, 243, 242), (478, 479, 543, 542), (463, 464, 528, 527), (448, 449, 513, 512), (340, 339, 236, 235), (325, 324, 251, 250), (470, 471, 535, 534), (455, 456, 520, 519), (347, 346, 229, 228), (332, 331, 244, 243), (477, 478, 542, 541), (462, 463, 527, 526), (339, 338, 237, 236), (324, 323, 252, 251), (469, 470, 534, 533), (346, 345, 230, 229), (454, 455, 519, 518), (331, 330, 245, 244), (476, 477, 541, 540), (461, 462, 526, 525), (338, 337, 238, 237), (323, 322, 253, 252), (468, 469, 533, 532), (345, 344, 231, 230), (453, 454, 518, 517), (330, 329, 246, 245), (475, 476, 540, 539), (320, 351, 224, 255), (460, 461, 525, 524), (337, 336, 239, 238), (322, 321, 254, 253), (467, 468, 532, 531), (452, 453, 517, 516), (344, 343, 232, 231), (329, 328, 247, 246), (474, 475, 539, 538), (351, 350, 225, 224), (459, 460, 524, 523), (336, 335, 240, 239), (321, 320, 255, 254), (466, 467, 531, 530), (343, 342, 233, 232), (451, 452, 516, 515), (328, 327, 248, 247), (473, 474, 538, 537), (458, 459, 523, 522), (350, 349, 226, 225), (335, 334, 241, 240), (465, 466, 530, 529), (342, 341, 234, 233), (450, 451, 515, 514), (327, 326, 249, 248), (472, 473, 537, 536), (349, 348, 227, 226), (457, 458, 522, 521), (334, 333, 242, 241), (479, 448, 512, 543), (238, 239, 368, 369), (532, 533, 565, 564), (229, 230, 377, 378), (245, 246, 361, 362), (518, 519, 551, 550), (539, 540, 572, 571), (232, 233, 374, 375), (252, 253, 354, 355), (525, 526, 558, 557), (225, 226, 381, 382), (531, 532, 564, 563), (228, 229, 378, 379), (244, 245, 362, 363), (517, 518, 550, 549), (538, 539, 571, 570), (251, 252, 355, 356), (524, 525, 557, 556), (224, 225, 382, 383), (530, 531, 563, 562), (235, 236, 371, 372), (243, 244, 363, 364), (516, 517, 549, 548), (537, 538, 570, 569), (250, 251, 356, 357), (523, 524, 556, 555), (529, 530, 562, 561), (234, 235, 372, 373), (242, 243, 364, 365), (515, 516, 548, 547), (536, 537, 569, 568), (231, 232, 375, 376), (249, 250, 357, 358), (522, 523, 555, 554), (543, 512, 544, 575), (528, 529, 561, 560), (241, 242, 365, 366), (514, 515, 547, 546), (237, 238, 369, 370), (535, 536, 568, 567), (248, 249, 358, 359), (521, 522, 554, 553), (255, 224, 383, 352), (542, 543, 575, 574), (527, 528, 560, 559), (227, 228, 379, 380), (236, 237, 370, 371), (513, 514, 546, 545), (240, 241, 366, 367), (534, 535, 567, 566), (230, 231, 376, 377), (520, 521, 553, 552), (247, 248, 359, 360), (541, 542, 574, 573), (526, 527, 559, 558), (254, 255, 352, 353), (226, 227, 380, 381), (239, 240, 367, 368), (512, 513, 545, 544), (533, 534, 566, 565), (246, 247, 360, 361), (519, 520, 552, 551), (540, 541, 573, 572), (233, 234, 373, 374), (253, 254, 353, 354), (356, 355, 508, 507), (547, 548, 612, 611), (378, 377, 486, 485), (569, 570, 634, 633), (554, 555, 619, 618), (363, 362, 501, 500), (561, 562, 626, 625), (370, 369, 494, 493), (355, 354, 509, 508), (546, 547, 611, 610), (377, 376, 487, 486), (568, 569, 633, 632), (362, 361, 502, 501), (553, 554, 618, 617), (352, 383, 480, 511), (575, 544, 608, 639), (369, 368, 495, 494), (560, 561, 625, 624), (545, 546, 610, 609), (354, 353, 510, 509), (376, 375, 488, 487), (567, 568, 632, 631), (552, 553, 617, 616), (361, 360, 503, 502), (383, 382, 481, 480), (574, 575, 639, 638), (368, 367, 496, 495), (559, 560, 624, 623), (544, 545, 609, 608), (353, 352, 511, 510), (375, 374, 489, 488), (566, 567, 631, 630), (551, 552, 616, 615), (360, 359, 504, 503), (382, 381, 482, 481), (573, 574, 638, 637), (558, 559, 623, 622), (367, 366, 497, 496), (374, 373, 490, 489), (565, 566, 630, 629), (359, 358, 505, 504), (550, 551, 615, 614), (381, 380, 483, 482), (572, 573, 637, 636), (366, 365, 498, 497), (557, 558, 622, 621), (373, 372, 491, 490), (564, 565, 629, 628), (358, 357, 506, 505), (549, 550, 614, 613), (380, 379, 484, 483), (571, 572, 636, 635), (365, 364, 499, 498), (556, 557, 621, 620), (372, 371, 492, 491), (563, 564, 628, 627), (548, 549, 613, 612), (357, 356, 507, 506), (379, 378, 485, 484), (570, 571, 635, 634), (555, 556, 620, 619), (364, 363, 500, 499), (562, 563, 627, 626), (371, 370, 493, 492), (485, 486, 409, 410), (631, 632, 664, 663), (616, 617, 649, 648), (507, 508, 387, 388), (492, 493, 402, 403), (638, 639, 671, 670), (623, 624, 656, 655), (608, 609, 641, 640), (499, 500, 395, 396), (484, 485, 410, 411), (630, 631, 663, 662), (615, 616, 648, 647), (506, 507, 388, 389), (491, 492, 403, 404), (637, 638, 670, 669), (622, 623, 655, 654), (498, 499, 396, 397), (483, 484, 411, 412), (629, 630, 662, 661), (614, 615, 647, 646), (505, 506, 389, 390), (490, 491, 404, 405), (636, 637, 669, 668), (621, 622, 654, 653), (497, 498, 397, 398), (482, 483, 412, 413), (628, 629, 661, 660), (613, 614, 646, 645), (504, 505, 390, 391), (489, 490, 405, 406), (635, 636, 668, 667), (620, 621, 653, 652), (496, 497, 398, 399), (627, 628, 660, 659), (481, 482, 413, 414), (612, 613, 645, 644), (503, 504, 391, 392), (488, 489, 406, 407), (634, 635, 667, 666), (510, 511, 384, 385), (619, 620, 652, 651), (495, 496, 399, 400), (626, 627, 659, 658), (480, 481, 414, 415), (611, 612, 644, 643), (502, 503, 392, 393), (487, 488, 407, 408), (633, 634, 666, 665), (618, 619, 651, 650), (509, 510, 385, 386), (494, 495, 400, 401), (625, 626, 658, 657), (511, 480, 415, 384), (610, 611, 643, 642), (501, 502, 393, 394), (486, 487, 408, 409), (632, 633, 665, 664), (617, 618, 650, 649), (508, 509, 386, 387), (493, 494, 401, 402), (639, 608, 640, 671), (624, 625, 657, 656), (609, 610, 642, 641), (500, 501, 394, 395), (646, 647, 711, 710), (393, 392, 599, 598), (415, 414, 577, 576), (668, 669, 733, 732), (653, 654, 718, 717), (400, 399, 592, 591), (385, 384, 607, 606), (407, 406, 585, 584), (660, 661, 725, 724), (392, 391, 600, 599), (645, 646, 710, 709), (414, 413, 578, 577), (667, 668, 732, 731), (399, 398, 593, 592), (652, 653, 717, 716), (406, 405, 586, 585), (659, 660, 724, 723), (644, 645, 709, 708), (391, 390, 601, 600), (413, 412, 579, 578), (666, 667, 731, 730), (651, 652, 716, 715), (398, 397, 594, 593), (658, 659, 723, 722), (405, 404, 587, 586), (643, 644, 708, 707), (390, 389, 602, 601), (412, 411, 580, 579), (665, 666, 730, 729), (650, 651, 715, 714), (397, 396, 595, 594), (657, 658, 722, 721), (404, 403, 588, 587), (389, 388, 603, 602), (642, 643, 707, 706), (411, 410, 581, 580), (664, 665, 729, 728), (649, 650, 714, 713), (396, 395, 596, 595), (671, 640, 704, 735), (656, 657, 721, 720), (403, 402, 589, 588), (641, 642, 706, 705), (388, 387, 604, 603), (410, 409, 582, 581), (663, 664, 728, 727), (648, 649, 713, 712), (395, 394, 597, 596), (670, 671, 735, 734), (402, 401, 590, 589), (655, 656, 720, 719), (640, 641, 705, 704), (387, 386, 605, 604), (409, 408, 583, 582), (662, 663, 727, 726), (647, 648, 712, 711), (394, 393, 598, 597), (384, 415, 576, 607), (669, 670, 734, 733), (654, 655, 719, 718), (401, 400, 591, 590), (386, 385, 606, 605), (408, 407, 584, 583), (661, 662, 726, 725), (605, 606, 417, 418), (730, 731, 763, 762), (715, 716, 748, 747), (590, 591, 432, 433), (607, 576, 447, 416), (722, 723, 755, 754), (597, 598, 425, 426), (707, 708, 740, 739), (582, 583, 440, 441), (604, 605, 418, 419), (729, 730, 762, 761), (589, 590, 433, 434), (714, 715, 747, 746), (721, 722, 754, 753), (596, 597, 426, 427), (706, 707, 739, 738), (581, 582, 441, 442), (603, 604, 419, 420), (728, 729, 761, 760), (713, 714, 746, 745), (588, 589, 434, 435), (735, 704, 736, 767), (720, 721, 753, 752), (595, 596, 427, 428), (705, 706, 738, 737), (580, 581, 442, 443), (602, 603, 420, 421), (727, 728, 760, 759), (712, 713, 745, 744), (587, 588, 435, 436), (734, 735, 767, 766), (719, 720, 752, 751), (594, 595, 428, 429), (704, 705, 737, 736), (579, 580, 443, 444), (601, 602, 421, 422), (726, 727, 759, 758), (711, 712, 744, 743), (586, 587, 436, 437), (733, 734, 766, 765), (718, 719, 751, 750), (593, 594, 429, 430), (578, 579, 444, 445), (600, 601, 422, 423), (725, 726, 758, 757), (710, 711, 743, 742), (585, 586, 437, 438), (732, 733, 765, 764), (717, 718, 750, 749), (592, 593, 430, 431), (577, 578, 445, 446), (599, 600, 423, 424), (724, 725, 757, 756), (709, 710, 742, 741), (584, 585, 438, 439), (606, 607, 416, 417), (731, 732, 764, 763), (716, 717, 749, 748), (591, 592, 431, 432), (576, 577, 446, 447), (723, 724, 756, 755), (598, 599, 424, 425), (708, 709, 741, 740), (583, 584, 439, 440), (430, 429, 690, 689), (745, 746, 810, 809), (767, 736, 800, 831), (437, 436, 683, 682), (752, 753, 817, 816), (422, 421, 698, 697), (737, 738, 802, 801), (444, 443, 676, 675), (759, 760, 824, 823), (744, 745, 809, 808), (429, 428, 691, 690), (766, 767, 831, 830), (436, 435, 684, 683), (751, 752, 816, 815), (421, 420, 699, 698), (736, 737, 801, 800), (443, 442, 677, 676), (758, 759, 823, 822), (428, 427, 692, 691), (743, 744, 808, 807), (765, 766, 830, 829), (435, 434, 685, 684), (750, 751, 815, 814), (420, 419, 700, 699), (442, 441, 678, 677), (757, 758, 822, 821), (427, 426, 693, 692), (742, 743, 807, 806), (764, 765, 829, 828), (434, 433, 686, 685), (749, 750, 814, 813), (419, 418, 701, 700), (441, 440, 679, 678), (756, 757, 821, 820), (426, 425, 694, 693), (741, 742, 806, 805), (416, 447, 672, 703), (763, 764, 828, 827), (433, 432, 687, 686), (748, 749, 813, 812), (418, 417, 702, 701), (440, 439, 680, 679), (755, 756, 820, 819), (425, 424, 695, 694), (740, 741, 805, 804), (447, 446, 673, 672), (762, 763, 827, 826), (432, 431, 688, 687), (747, 748, 812, 811), (417, 416, 703, 702), (439, 438, 681, 680), (754, 755, 819, 818), (424, 423, 696, 695), (739, 740, 804, 803), (446, 445, 674, 673), (761, 762, 826, 825), (431, 430, 689, 688), (746, 747, 811, 810), (438, 437, 682, 681), (753, 754, 818, 817), (423, 422, 697, 696), (738, 739, 803, 802), (445, 444, 675, 674), (760, 761, 825, 824), (116, 117, 778, 779), (179, 180, 116, 115), (164, 165, 101, 100), (186, 187, 123, 122), (171, 172, 108, 107), (178, 179, 115, 114), (163, 164, 100, 99), (185, 186, 122, 121), (170, 171, 107, 106), (177, 178, 114, 113), (162, 163, 99, 98), (184, 185, 121, 120), (169, 170, 106, 105), (176, 177, 113, 112), (161, 162, 98, 97), (795, 794, 826, 827), (780, 779, 811, 812), (787, 786, 818, 819), (772, 771, 803, 804), (794, 793, 825, 826), (779, 778, 810, 811), (786, 785, 817, 818), (771, 770, 802, 803), (793, 792, 824, 825), (778, 777, 809, 810), (768, 799, 831, 800), (785, 784, 816, 817), (770, 769, 801, 802), (792, 791, 823, 824), (777, 776, 808, 809), (799, 798, 830, 831), (784, 783, 815, 816), (105, 106, 789, 790), (112, 113, 782, 783), (97, 98, 797, 798), (119, 120, 775, 776), (104, 105, 790, 791), (126, 127, 768, 769), (111, 112, 783, 784), (96, 97, 798, 799), (118, 119, 776, 777), (103, 104, 791, 792), (125, 126, 769, 770), (110, 111, 784, 785), (127, 96, 799, 768), (117, 118, 777, 778), (102, 103, 792, 793), (124, 125, 770, 771), (109, 110, 785, 786), (773, 772, 804, 805), (788, 787, 819, 820), (781, 780, 812, 813), (796, 795, 827, 828), (774, 773, 805, 806), (789, 788, 820, 821), (782, 781, 813, 814), (797, 796, 828, 829), (775, 774, 806, 807), (790, 789, 821, 822), (783, 782, 814, 815), (798, 797, 829, 830), (776, 775, 807, 808), (791, 790, 822, 823), (769, 768, 800, 801)])
me_circle_004.polygons.foreach_set('use_smooth', [True] * 832)
_uv = me_circle_004.uv_layers.new(name='UVMap')
_uv.uv.foreach_set('vector', [0.4631, 0.415, 0.4225, 0.3853, 0.4365, 0.3716, 0.4772, 0.4013, 0.02566, 0.5062, 0.02186, 0.5382, 0.003916, 0.5297, 0.00771, 0.4976, 0.305, 0.9953, 0.3008, 0.9619, 0.3213, 0.9654, 0.3255, 0.9989, 0.4346, 0.4435, 0.394, 0.4138, 0.4081, 0.3996, 0.4488, 0.4293, 0.06719, 0.5164, 0.0634, 0.5484, 0.04195, 0.5445, 0.04574, 0.5125, 0.1524, 0.00913, 0.1119, 0.03904, 0.1018, 0.02991, 0.1423, 0.0, 0.4093, 0.4697, 0.3686, 0.44, 0.3806, 0.4274, 0.4213, 0.4572, 0.1776, 0.03284, 0.1371, 0.06275, 0.1238, 0.05013, 0.1643, 0.02022, 0.1314, 0.5124, 0.1276, 0.5445, 0.1071, 0.5484, 0.1109, 0.5164, 0.4107, 0.9885, 0.4065, 0.9551, 0.4244, 0.9468, 0.4286, 0.9802, 0.2062, 0.06071, 0.1657, 0.09062, 0.1512, 0.07642, 0.1917, 0.04652, 0.5022, 0.3775, 0.4616, 0.3478, 0.4716, 0.3386, 0.5123, 0.3683, 0.3691, 0.9986, 0.365, 0.9651, 0.3864, 0.9612, 0.3906, 0.9947, 0.2338, 0.08849, 0.1933, 0.1184, 0.1799, 0.1048, 0.2204, 0.07488, 0.4772, 0.4013, 0.4365, 0.3716, 0.4497, 0.3589, 0.4904, 0.3886, 0.2562, 0.1119, 0.2157, 0.1419, 0.2053, 0.1309, 0.2459, 0.101, 0.3255, 0.9989, 0.3213, 0.9654, 0.343, 0.9665, 0.3472, 1.0, 0.4488, 0.4293, 0.4081, 0.3996, 0.4225, 0.3853, 0.4631, 0.415, 0.04574, 0.5125, 0.04195, 0.5445, 0.02186, 0.5382, 0.02566, 0.5062, 0.2864, 0.9894, 0.2822, 0.9559, 0.3008, 0.9619, 0.305, 0.9953, 0.4213, 0.4572, 0.3806, 0.4274, 0.394, 0.4138, 0.4346, 0.4435, 0.08918, 0.5177, 0.08539, 0.5497, 0.0634, 0.5484, 0.06719, 0.5164, 0.1643, 0.02022, 0.1238, 0.05013, 0.1119, 0.03904, 0.1524, 0.00913, 0.1109, 0.5164, 0.1071, 0.5484, 0.08539, 0.5497, 0.08918, 0.5177, 0.399, 0.4807, 0.3584, 0.451, 0.3686, 0.44, 0.4093, 0.4697, 0.1917, 0.04652, 0.1512, 0.07642, 0.1371, 0.06275, 0.1776, 0.03284, 0.15, 0.5061, 0.1462, 0.5381, 0.1276, 0.5445, 0.1314, 0.5124, 0.3906, 0.9947, 0.3864, 0.9612, 0.4065, 0.9551, 0.4107, 0.9885, 0.2204, 0.07488, 0.1799, 0.1048, 0.1657, 0.09062, 0.2062, 0.06071, 0.4904, 0.3886, 0.4497, 0.3589, 0.4616, 0.3478, 0.5022, 0.3775, 0.3472, 1.0, 0.343, 0.9665, 0.365, 0.9651, 0.3691, 0.9986, 0.2459, 0.101, 0.2053, 0.1309, 0.1933, 0.1184, 0.2338, 0.08849, 0.0, 0.0, 0.0, 0.0, 0.0, 0.0, 0.0, 0.0, 0.0, 0.0, 0.0, 0.0, 0.0, 0.0, 0.0, 0.0, 0.0, 0.0, 0.0, 0.0, 0.0, 0.0, 0.0, 0.0, 0.0, 0.0, 0.0, 0.0, 0.0, 0.0, 0.0, 0.0, 0.0, 0.0, 0.0, 0.0, 0.0, 0.0, 0.0, 0.0, 0.0, 0.0, 0.0, 0.0, 0.0, 0.0, 0.0, 0.0, 0.0, 0.0, 0.0, 0.0, 0.0, 0.0, 0.0, 0.0, 0.0, 0.0, 0.0, 0.0, 0.0, 0.0, 0.0, 0.0, 0.0, 0.0, 0.0, 0.0, 0.0, 0.0, 0.0, 0.0, 0.0, 0.0, 0.0, 0.0, 0.0, 0.0, 0.0, 0.0, 0.0, 0.0, 0.0, 0.0, 0.0, 0.0, 0.0, 0.0, 0.0, 0.0, 0.0, 0.0, 0.0, 0.0, 0.0, 0.0, 0.0, 0.0, 0.0, 0.0, 0.0, 0.0, 0.0, 0.0, 0.0, 0.0, 0.0, 0.0, 0.0, 0.0, 0.0, 0.0, 0.0, 0.0, 0.0, 0.0, 0.0, 0.0, 0.0, 0.0, 0.0, 0.0, 0.0, 0.0, 0.0, 0.0, 0.0, 0.0, 0.0, 0.0, 0.0, 0.0, 0.0, 0.0, 0.0, 0.0, 0.0, 0.0, 0.0, 0.0, 0.0, 0.0, 0.0, 0.0, 0.0, 0.0, 0.0, 0.0, 0.0, 0.0, 0.0, 0.0, 0.0, 0.0, 0.0, 0.0, 0.0, 0.0, 0.0, 0.0, 0.0, 0.0, 0.0, 0.0, 0.0, 0.0, 0.0, 0.0, 0.0, 0.0, 0.0, 0.0, 0.0, 0.0, 0.0, 0.0, 0.0, 0.0, 0.0, 0.0, 0.0, 0.0, 0.0, 0.0, 0.0, 0.0, 0.0, 0.0, 0.0, 0.0, 0.0, 0.0, 0.0, 0.0, 0.0, 0.0, 0.0, 0.0, 0.0, 0.0, 0.0, 0.0, 0.0, 0.0, 0.0, 0.0, 0.0, 0.0, 0.0, 0.0, 0.0, 0.0, 0.0, 0.0, 0.0, 0.0, 0.0, 0.0, 0.0, 0.0, 0.0, 0.0, 0.0, 0.0, 0.0, 0.0, 0.0, 0.0, 0.0, 0.0, 0.0, 0.0, 0.0, 0.0, 0.0, 0.0, 0.0, 0.0, 0.0, 0.0, 0.0, 0.0, 0.0, 0.0, 0.0, 0.0, 0.0, 0.0, 0.0, 0.0, 0.0, 0.0, 0.0, 0.0, 0.0, 0.0, 0.0, 0.0, 0.0, 0.0, 0.0, 0.0, 0.0, 0.0, 0.0, 0.0, 0.0, 0.0, 0.0, 0.0, 0.0, 0.0, 0.0, 0.0, 0.0, 0.0, 0.0, 0.0, 0.0, 0.0, 0.0, 0.0, 0.0, 0.0, 0.0, 0.0, 0.0, 0.0, 0.0, 0.0, 0.0, 0.0, 0.0, 0.0, 0.0, 0.0, 0.0, 0.0, 0.0, 0.0, 0.0, 0.0, 0.0, 0.0, 0.0, 0.0, 0.0, 0.0, 0.0, 0.0, 0.0, 0.0, 0.0, 0.0, 0.0, 0.0, 0.0, 0.0, 0.0, 0.0, 0.0, 0.0, 0.0, 0.0, 0.0, 0.0, 0.0, 0.0, 0.0, 0.0, 0.0, 0.0, 0.0, 0.0, 0.0, 0.0, 0.0, 0.0, 0.0, 0.0, 0.0, 0.0, 0.0, 0.0, 0.0, 0.0, 0.0, 0.0, 0.0, 0.0, 0.0, 0.0, 0.0, 0.0, 0.0, 0.0, 0.0, 0.0, 0.0, 0.0, 0.0, 0.0, 0.0, 0.0, 0.0, 0.0, 0.0, 0.0, 0.0, 0.0, 0.0, 0.0, 0.0, 0.0, 0.0, 0.0, 0.0, 0.0, 0.0, 0.0, 0.0, 0.0, 0.0, 0.0, 0.0, 0.0, 0.0, 0.0, 0.0, 0.0, 0.0, 0.0, 0.0, 0.0, 0.0, 0.0, 0.0, 0.0, 0.0, 0.0, 0.0, 0.0, 0.0, 0.0, 0.0, 0.0, 0.0, 0.0, 0.0, 0.0, 0.0, 0.0, 0.0, 0.0, 0.0, 0.0, 0.0, 0.0, 0.0, 0.0, 0.0, 0.0, 0.0, 0.0, 0.0, 0.0, 0.0, 0.0, 0.0, 0.0, 0.0, 0.0, 0.0, 0.0, 0.0, 0.0, 0.0, 0.0, 0.0, 0.0, 0.0, 0.0, 0.0, 0.0, 0.0, 0.0, 0.0, 0.0, 0.0, 0.0, 0.0, 0.0, 0.0, 0.0, 0.0, 0.0, 0.0, 0.0, 0.0, 0.0, 0.0, 0.0, 0.0, 0.0, 0.0, 0.0, 0.0, 0.0, 0.0, 0.0, 0.0, 0.0, 0.0, 0.0, 0.0, 0.0, 0.0, 0.0, 0.0, 0.0, 0.0, 0.0, 0.0, 0.0, 0.0, 0.0, 0.0, 0.0, 0.0, 0.0, 0.0, 0.0, 0.0, 0.0, 0.0, 0.0, 0.0, 0.0, 0.0, 0.0, 0.0, 0.0, 0.0, 0.0, 0.0, 0.0, 0.0, 0.0, 0.0, 0.0, 0.0, 0.0, 0.0, 0.0, 0.0, 0.0, 0.0, 0.0, 0.0, 0.0, 0.0, 0.0, 0.0, 0.0, 0.0, 0.0, 0.0, 0.0, 0.0, 0.0, 0.0, 0.0, 0.0, 0.0, 0.0, 0.0, 0.0, 0.0, 0.0, 0.0, 0.0, 0.0, 0.0, 0.0, 0.0, 0.0, 0.0, 0.0, 0.0, 0.0, 0.0, 0.0, 0.0, 0.0, 0.0, 0.0, 0.0, 0.0, 0.0, 0.0, 0.0, 0.0, 0.0, 0.0, 0.0, 0.0, 0.0, 0.0, 0.0, 0.0, 0.0, 0.0, 0.0, 0.0, 0.0, 0.0, 0.0, 0.0, 0.0, 0.0, 0.0, 0.0, 0.0, 0.0, 0.0, 0.0, 0.0, 0.0, 0.0, 0.0, 0.0, 0.0, 0.0, 0.0, 0.0, 0.0, 0.0, 0.0, 0.0, 0.0, 0.0, 0.0, 0.0, 0.0, 0.0, 0.0, 0.0, 0.0, 0.0, 0.0, 0.0, 0.0, 0.0, 0.0, 0.0, 0.0, 0.0, 0.0, 0.0, 0.0, 0.0, 0.0, 0.0, 0.0, 0.0, 0.0, 0.0, 0.0, 0.0, 0.0, 0.0, 0.0, 0.0, 0.0, 0.0, 0.0, 0.0, 0.0, 0.0, 0.0, 0.0, 0.0, 0.0, 0.0, 0.0, 0.0, 0.0, 0.0, 0.0, 0.0, 0.0, 0.0, 0.0, 0.0, 0.0, 0.0, 0.0, 0.0, 0.0, 0.0, 0.0, 0.0, 0.0, 0.0, 0.0, 0.0, 0.0, 0.0, 0.0, 0.0, 0.0, 0.0, 0.0, 0.0, 0.0, 0.0, 0.0, 0.0, 0.0, 0.0, 0.0, 0.0, 0.0, 0.0, 0.0, 0.0, 0.0, 0.0, 0.0, 0.0, 0.0, 0.0, 0.0, 0.0, 0.0, 0.0, 0.0, 0.0, 0.0, 0.0, 0.0, 0.0, 0.0, 0.0, 0.0, 0.0, 0.0, 0.0, 0.0, 0.0, 0.0, 0.0, 0.0, 0.0, 0.0, 0.0, 0.0, 0.0, 0.0, 0.0, 0.0, 0.0, 0.0, 0.0, 0.0, 0.0, 0.0, 0.0, 0.0, 0.0, 0.0, 0.0, 0.0, 0.0, 0.0, 0.0, 0.0, 0.0, 0.0, 0.0, 0.0, 0.0, 0.0, 0.0, 0.0, 0.0, 0.0, 0.0, 0.0, 0.0, 0.0, 0.0, 0.0, 0.0, 0.0, 0.0, 0.0, 0.0, 0.0, 0.0, 0.0, 0.0, 0.0, 0.0, 0.0, 0.0, 0.0, 0.0, 0.0, 0.0, 0.0, 0.0, 0.0, 0.0, 0.0, 0.0, 0.0, 0.0, 0.0, 0.0, 0.0, 0.0, 0.0, 0.0, 0.0, 0.0, 0.0, 0.0, 0.0, 0.0, 0.0, 0.0, 0.0, 0.0, 0.0, 0.0, 0.0, 0.0, 0.0, 0.0, 0.0, 0.0, 0.0, 0.0, 0.0, 0.0, 0.0, 0.0, 0.0, 0.0, 0.0, 0.0, 0.0, 0.0, 0.0, 0.0, 0.0, 0.0, 0.0, 0.0, 0.0, 0.0, 0.0, 0.0, 0.0, 0.0, 0.0, 0.0, 0.0, 0.0, 0.0, 0.0, 0.0, 0.0, 0.0, 0.0, 0.0, 0.0, 0.0, 0.0, 0.0, 0.0, 0.0, 0.0, 0.0, 0.0, 0.0, 0.0, 0.0, 0.0, 0.0, 0.0, 0.0, 0.0, 0.0, 0.0, 0.0, 0.0, 0.0, 0.0, 0.0, 0.0, 0.0, 0.0, 0.0, 0.0, 0.0, 0.0, 0.0, 0.0, 0.0, 0.0, 0.0, 0.0, 0.0, 0.0, 0.0, 0.0, 0.0, 0.0, 0.0, 0.0, 0.0, 0.0, 0.0, 0.0, 0.0, 0.0, 0.0, 0.0, 0.0, 0.0, 0.0, 0.0, 0.0, 0.0, 0.0, 0.0, 0.0, 0.0, 0.0, 0.0, 0.0, 0.0, 0.0, 0.0, 0.0, 0.0, 0.0, 0.0, 0.0, 0.0, 0.0, 0.0, 0.0, 0.0, 0.0, 0.0, 0.0, 0.0, 0.0, 0.0, 0.0, 0.0, 0.0, 0.0, 0.0, 0.0, 0.0, 0.0, 0.0, 0.0, 0.0, 0.0, 0.0, 0.0, 0.0, 0.0, 0.0, 0.0, 0.0, 0.0, 0.0, 0.0, 0.0, 0.0, 0.0, 0.0, 0.0, 0.0, 0.0, 0.0, 0.0, 0.0, 0.0, 0.0, 0.0, 0.0, 0.0, 0.0, 0.0, 0.0, 0.0, 0.0, 0.0, 0.0, 0.0, 0.0, 0.0, 0.0, 0.0, 0.0, 0.0, 0.0, 0.0, 0.0, 0.0, 0.0, 0.0, 0.0, 0.0, 0.0, 0.0, 0.0, 0.0, 0.0, 0.0, 0.0, 0.0, 0.0, 0.0, 0.0, 0.0, 0.0, 0.0, 0.0, 0.0, 0.0, 0.0, 0.0, 0.3213, 0.9654, 0.3008, 0.9619, 0.295, 0.9048, 0.3154, 0.9072, 0.0, 0.0, 0.0, 0.0, 0.0, 0.0, 0.0, 0.0, 0.0, 0.0, 0.0, 0.0, 0.0, 0.0, 0.0, 0.0, 0.0, 0.0, 0.0, 0.0, 0.0, 0.0, 0.0, 0.0, 0.0, 0.0, 0.0, 0.0, 0.0, 0.0, 0.0, 0.0, 0.0, 0.0, 0.0, 0.0, 0.0, 0.0, 0.0, 0.0, 0.6128, 0.0298, 0.6226, 0.04023, 0.5736, 0.085, 0.561, 0.07722, 0.9497, 0.3662, 0.9382, 0.3781, 0.9066, 0.3495, 0.9212, 0.3407, 0.0, 0.0, 0.0, 0.0, 0.0, 0.0, 0.0, 0.0, 0.3806, 0.4274, 0.3686, 0.44, 0.319, 0.3948, 0.3344, 0.3854, 0.0, 0.0, 0.0, 0.0, 0.0, 0.0, 0.0, 0.0, 0.6997, 0.1172, 0.711, 0.1277, 0.6852, 0.1505, 0.6711, 0.1426, 0.0, 0.0, 0.0, 0.0, 0.0, 0.0, 0.0, 0.0, 0.0, 0.0, 0.0, 0.0, 0.0, 0.0, 0.0, 0.0, 0.1799, 0.1048, 0.1933, 0.1184, 0.1619, 0.1466, 0.1449, 0.1364, 0.8608, 0.4534, 0.8512, 0.4621, 0.7974, 0.4123, 0.8093, 0.4058, 0.0, 0.0, 0.0, 0.0, 0.0, 0.0, 0.0, 0.0, 0.0, 0.0, 0.0, 0.0, 0.0, 0.0, 0.0, 0.0, 0.4716, 0.3386, 0.4616, 0.3478, 0.4364, 0.3256, 0.4488, 0.3187, 0.3008, 0.9619, 0.2822, 0.9559, 0.2766, 0.9007, 0.295, 0.9048, 0.0, 0.0, 0.0, 0.0, 0.0, 0.0, 0.0, 0.0, 0.0, 0.0, 0.0, 0.0, 0.0, 0.0, 0.0, 0.0, 0.0, 0.0, 0.0, 0.0, 0.0, 0.0, 0.0, 0.0, 0.6001, 0.9498, 0.5831, 0.9416, 0.5882, 0.8914, 0.6054, 0.8973, 0.9595, 0.3558, 0.9497, 0.3662, 0.9212, 0.3407, 0.9338, 0.3329, 0.0, 0.0, 0.0, 0.0, 0.0, 0.0, 0.0, 0.0, 0.0, 0.0, 0.0, 0.0, 0.0, 0.0, 0.0, 0.0, 0.3686, 0.44, 0.3584, 0.451, 0.3058, 0.403, 0.319, 0.3948, 0.6872, 0.1051, 0.6997, 0.1172, 0.6711, 0.1426, 0.6554, 0.1336, 0.0, 0.0, 0.0, 0.0, 0.0, 0.0, 0.0, 0.0, 0.0, 0.0, 0.0, 0.0, 0.0, 0.0, 0.0, 0.0, 0.0, 0.0, 0.0, 0.0, 0.0, 0.0, 0.0, 0.0, 0.8722, 0.4429, 0.8608, 0.4534, 0.8093, 0.4058, 0.8234, 0.3979, 0.1933, 0.1184, 0.2053, 0.1309, 0.1774, 0.1559, 0.1619, 0.1466, 0.0, 0.0, 0.0, 0.0, 0.0, 0.0, 0.0, 0.0, 0.4616, 0.3478, 0.4497, 0.3589, 0.4216, 0.334, 0.4364, 0.3256, 0.6191, 0.9559, 0.6001, 0.9498, 0.6054, 0.8973, 0.6246, 0.9017, 0.7498, 0.902, 0.7576, 0.9149, 0.7522, 0.9155, 0.7448, 0.9033, 0.5648, 0.879, 0.5808, 0.8706, 0.5843, 0.8734, 0.569, 0.8815, 0.1018, 0.02991, 0.1119, 0.03904, 0.05964, 0.08723, 0.04715, 0.08039, 0.7177, 0.9852, 0.699, 0.9914, 0.6965, 0.9882, 0.7143, 0.9823, 0.7825, 0.7431, 0.7654, 0.7509, 0.7629, 0.7258, 0.7803, 0.7203, 0.5754, 0.9761, 0.5604, 0.9656, 0.5648, 0.9637, 0.5791, 0.9737, 0.4244, 0.9468, 0.4065, 0.9551, 0.4009, 0.8998, 0.4191, 0.8941, 0.6738, 0.09212, 0.6872, 0.1051, 0.6554, 0.1336, 0.6386, 0.1238, 0.7382, 0.8901, 0.7498, 0.902, 0.7448, 0.9033, 0.7337, 0.892, 0.552, 0.8894, 0.5648, 0.879, 0.569, 0.8815, 0.5569, 0.8913, 0.2053, 0.1309, 0.2157, 0.1419, 0.1906, 0.1641, 0.1774, 0.1559, 0.7337, 0.9767, 0.7177, 0.9852, 0.7143, 0.9823, 0.7295, 0.9743, 0.8848, 0.4309, 0.8722, 0.4429, 0.8234, 0.3979, 0.8392, 0.389, 0.5933, 0.9847, 0.5754, 0.9761, 0.5791, 0.9737, 0.5961, 0.9818, 0.4497, 0.3589, 0.4365, 0.3716, 0.4051, 0.3435, 0.4216, 0.334, 0.7231, 0.8796, 0.7382, 0.8901, 0.7337, 0.892, 0.7194, 0.8821, 0.1119, 0.03904, 0.1238, 0.05013, 0.07447, 0.09554, 0.05964, 0.08723, 0.543, 0.9012, 0.552, 0.8894, 0.5569, 0.8913, 0.5483, 0.9025, 0.6395, 0.9597, 0.6191, 0.9559, 0.6246, 0.9017, 0.6451, 0.9044, 0.8017, 0.7373, 0.7825, 0.7431, 0.7803, 0.7203, 0.7995, 0.7163, 0.7465, 0.9663, 0.7337, 0.9767, 0.7295, 0.9743, 0.7416, 0.9644, 0.4065, 0.9551, 0.3864, 0.9612, 0.3806, 0.9042, 0.4009, 0.8998, 0.6134, 0.9911, 0.5933, 0.9847, 0.5961, 0.9818, 0.6152, 0.9879, 0.6601, 0.0786, 0.6738, 0.09212, 0.6386, 0.1238, 0.6213, 0.1137, 0.003916, 0.5297, 0.02186, 0.5382, 0.01976, 0.5593, 0.001597, 0.5532, 0.7052, 0.871, 0.7231, 0.8796, 0.7194, 0.8821, 0.7024, 0.8739, 0.538, 0.9141, 0.543, 0.9012, 0.5483, 0.9025, 0.5436, 0.9147, 0.8982, 0.4179, 0.8848, 0.4309, 0.8392, 0.389, 0.8561, 0.3793, 0.4365, 0.3716, 0.4225, 0.3853, 0.3874, 0.3538, 0.4051, 0.3435, 0.7556, 0.9545, 0.7465, 0.9663, 0.7416, 0.9644, 0.7502, 0.9532, 0.8635, 0.7335, 0.8429, 0.7324, 0.8409, 0.7129, 0.8615, 0.7136, 0.0, 0.0, 0.0, 0.0, 0.0, 0.0, 0.0, 0.0, 0.0, 0.0, 0.0, 0.0, 0.0, 0.0, 0.0, 0.0, 0.0, 0.0, 0.0, 0.0, 0.0, 0.0, 0.0, 0.0, 0.1238, 0.05013, 0.1371, 0.06275, 0.09107, 0.105, 0.07447, 0.09554, 0.6604, 0.961, 0.6395, 0.9597, 0.6451, 0.9044, 0.666, 0.9054, 0.0, 0.0, 0.0, 0.0, 0.0, 0.0, 0.0, 0.0, 0.0, 0.0, 0.0, 0.0, 0.0, 0.0, 0.0, 0.0, 0.822, 0.7337, 0.8017, 0.7373, 0.7995, 0.7163, 0.82, 0.7138, 0.3864, 0.9612, 0.365, 0.9651, 0.3591, 0.9069, 0.3806, 0.9042, 0.0, 0.0, 0.0, 0.0, 0.0, 0.0, 0.0, 0.0, 0.6467, 0.0651, 0.6601, 0.0786, 0.6213, 0.1137, 0.6043, 0.1036, 0.0, 0.0, 0.0, 0.0, 0.0, 0.0, 0.0, 0.0, 0.912, 0.4045, 0.8982, 0.4179, 0.8561, 0.3793, 0.8734, 0.3692, 0.02186, 0.5382, 0.04195, 0.5445, 0.04001, 0.5639, 0.01976, 0.5593, 0.0, 0.0, 0.0, 0.0, 0.0, 0.0, 0.0, 0.0, 0.0, 0.0, 0.0, 0.0, 0.0, 0.0, 0.0, 0.0, 0.4225, 0.3853, 0.4081, 0.3996, 0.3692, 0.3645, 0.3874, 0.3538, 0.883, 0.737, 0.8635, 0.7335, 0.8615, 0.7136, 0.8809, 0.716, 0.0, 0.0, 0.0, 0.0, 0.0, 0.0, 0.0, 0.0, 0.1371, 0.06275, 0.1512, 0.07642, 0.1088, 0.1152, 0.09107, 0.105, 0.0, 0.0, 0.0, 0.0, 0.0, 0.0, 0.0, 0.0, 0.681, 0.9599, 0.6604, 0.961, 0.666, 0.9054, 0.6865, 0.9046, 0.08539, 0.5497, 0.1071, 0.5484, 0.1052, 0.5666, 0.08359, 0.5676, 0.0, 0.0, 0.0, 0.0, 0.0, 0.0, 0.0, 0.0, 0.0, 0.0, 0.0, 0.0, 0.0, 0.0, 0.0, 0.0, 0.8429, 0.7324, 0.822, 0.7337, 0.82, 0.7138, 0.8409, 0.7129, 0.365, 0.9651, 0.343, 0.9665, 0.337, 0.908, 0.3591, 0.9069, 0.0, 0.0, 0.0, 0.0, 0.0, 0.0, 0.0, 0.0, 0.634, 0.05214, 0.6467, 0.0651, 0.6043, 0.1036, 0.5882, 0.09391, 0.0, 0.0, 0.0, 0.0, 0.0, 0.0, 0.0, 0.0, 0.9255, 0.391, 0.912, 0.4045, 0.8734, 0.3692, 0.8904, 0.3592, 0.7144, 0.06232, 0.7278, 0.07534, 0.6872, 0.1051, 0.6738, 0.09212, 0.7865, 0.7765, 0.7694, 0.7843, 0.7654, 0.7509, 0.7825, 0.7431, 0.6965, 0.9882, 0.677, 0.9919, 0.681, 0.9599, 0.7005, 0.9562, 0.6873, 0.0353, 0.7007, 0.0488, 0.6601, 0.0786, 0.6467, 0.0651, 0.826, 0.7671, 0.8057, 0.7707, 0.8017, 0.7373, 0.822, 0.7337, 0.9013, 0.4834, 0.8917, 0.492, 0.8512, 0.4621, 0.8608, 0.4534, 0.6632, 0.01042, 0.6746, 0.02234, 0.634, 0.05214, 0.6226, 0.04023, 0.9253, 0.4609, 0.9126, 0.4728, 0.8722, 0.4429, 0.8848, 0.4309, 0.887, 0.7705, 0.8675, 0.767, 0.8635, 0.7335, 0.883, 0.737, 0.5961, 0.9818, 0.5791, 0.9737, 0.5831, 0.9416, 0.6001, 0.9498, 0.9524, 0.4344, 0.9387, 0.4479, 0.8982, 0.4179, 0.912, 0.4045, 0.7516, 0.09793, 0.7612, 0.1066, 0.7206, 0.1364, 0.711, 0.1277, 0.6355, 0.9917, 0.6152, 0.9879, 0.6191, 0.9559, 0.6395, 0.9597, 0.9787, 0.4081, 0.9659, 0.421, 0.9255, 0.391, 0.9382, 0.3781, 0.7278, 0.07534, 0.7404, 0.08736, 0.6997, 0.1172, 0.6872, 0.1051, 1.0, 0.3858, 0.9902, 0.3962, 0.9497, 0.3662, 0.9595, 0.3558, 0.677, 0.9919, 0.6564, 0.9931, 0.6604, 0.961, 0.681, 0.9599, 0.7007, 0.0488, 0.7144, 0.06232, 0.6738, 0.09212, 0.6601, 0.0786, 0.8057, 0.7707, 0.7865, 0.7765, 0.7825, 0.7431, 0.8017, 0.7373, 0.7143, 0.9823, 0.6965, 0.9882, 0.7005, 0.9562, 0.7183, 0.9503, 0.6746, 0.02234, 0.6873, 0.0353, 0.6467, 0.0651, 0.634, 0.05214, 0.8469, 0.7659, 0.826, 0.7671, 0.822, 0.7337, 0.8429, 0.7324, 0.9126, 0.4728, 0.9013, 0.4834, 0.8608, 0.4534, 0.8722, 0.4429, 0.8675, 0.767, 0.8469, 0.7659, 0.8429, 0.7324, 0.8635, 0.7335, 0.6534, 0.0, 0.6632, 0.01042, 0.6226, 0.04023, 0.6128, 0.0298, 0.9387, 0.4479, 0.9253, 0.4609, 0.8848, 0.4309, 0.8982, 0.4179, 0.9046, 0.7762, 0.887, 0.7705, 0.883, 0.737, 0.9006, 0.7427, 0.6152, 0.9879, 0.5961, 0.9818, 0.6001, 0.9498, 0.6191, 0.9559, 0.9659, 0.421, 0.9524, 0.4344, 0.912, 0.4045, 0.9255, 0.391, 0.7404, 0.08736, 0.7516, 0.09793, 0.711, 0.1277, 0.6997, 0.1172, 0.6564, 0.9931, 0.6355, 0.9917, 0.6395, 0.9597, 0.6604, 0.961, 0.9902, 0.3962, 0.9787, 0.4081, 0.9382, 0.3781, 0.9497, 0.3662, 0.5604, 0.9656, 0.5487, 0.9537, 0.5538, 0.9524, 0.5648, 0.9637, 0.04195, 0.5445, 0.0634, 0.5484, 0.06156, 0.5667, 0.04001, 0.5639, 0.4081, 0.3996, 0.394, 0.4138, 0.3514, 0.3752, 0.3692, 0.3645, 0.699, 0.9914, 0.6785, 0.9953, 0.677, 0.9919, 0.6965, 0.9882, 0.5808, 0.8706, 0.5995, 0.8643, 0.602, 0.8675, 0.5843, 0.8734, 0.7576, 0.9149, 0.7612, 0.9283, 0.7556, 0.9283, 0.7522, 0.9155, 0.9006, 0.7427, 0.883, 0.737, 0.8809, 0.716, 0.8983, 0.7199, 0.7005, 0.9562, 0.681, 0.9599, 0.6865, 0.9046, 0.706, 0.902, 0.5487, 0.9537, 0.5409, 0.9408, 0.5464, 0.9402, 0.5538, 0.9524, 0.6418, 0.8592, 0.6638, 0.8606, 0.663, 0.864, 0.6421, 0.8627, 0.1512, 0.07642, 0.1657, 0.09062, 0.127, 0.1258, 0.1088, 0.1152, 0.1071, 0.5484, 0.1276, 0.5445, 0.1257, 0.5638, 0.1052, 0.5666, 0.6785, 0.9953, 0.6568, 0.9965, 0.6564, 0.9931, 0.677, 0.9919, 0.5995, 0.8643, 0.6201, 0.8605, 0.6215, 0.8638, 0.602, 0.8675, 0.7612, 0.9283, 0.7605, 0.9417, 0.755, 0.941, 0.7556, 0.9283, 0.343, 0.9665, 0.3213, 0.9654, 0.3154, 0.9072, 0.337, 0.908, 0.6226, 0.04023, 0.634, 0.05214, 0.5882, 0.09391, 0.5736, 0.085, 0.5409, 0.9408, 0.5373, 0.9274, 0.5429, 0.9275, 0.5464, 0.9402, 0.6638, 0.8606, 0.6852, 0.8646, 0.6834, 0.8678, 0.663, 0.864, 0.0634, 0.5484, 0.08539, 0.5497, 0.08359, 0.5676, 0.06156, 0.5667, 0.9382, 0.3781, 0.9255, 0.391, 0.8904, 0.3592, 0.9066, 0.3495, 0.6568, 0.9965, 0.6348, 0.9951, 0.6355, 0.9917, 0.6564, 0.9931, 0.6201, 0.8605, 0.6418, 0.8592, 0.6421, 0.8627, 0.6215, 0.8638, 0.7605, 0.9417, 0.7556, 0.9545, 0.7502, 0.9532, 0.755, 0.941, 0.394, 0.4138, 0.3806, 0.4274, 0.3344, 0.3854, 0.3514, 0.3752, 0.711, 0.1277, 0.7206, 0.1364, 0.697, 0.1571, 0.6852, 0.1505, 0.5373, 0.9274, 0.538, 0.9141, 0.5436, 0.9147, 0.5429, 0.9275, 0.6852, 0.8646, 0.7052, 0.871, 0.7024, 0.8739, 0.6834, 0.8678, 0.1657, 0.09062, 0.1799, 0.1048, 0.1449, 0.1364, 0.127, 0.1258, 0.7183, 0.9503, 0.7005, 0.9562, 0.706, 0.902, 0.7235, 0.8978, 0.6348, 0.9951, 0.6134, 0.9911, 0.6152, 0.9879, 0.6355, 0.9917, 0.1276, 0.5445, 0.1462, 0.5381, 0.1441, 0.5593, 0.1257, 0.5638, 0.666, 0.9054, 0.6451, 0.9044, 0.6484, 0.8369, 0.6694, 0.8375, 0.319, 0.3948, 0.3058, 0.403, 0.2731, 0.3418, 0.2881, 0.3366, 0.82, 0.7138, 0.7995, 0.7163, 0.7984, 0.6856, 0.819, 0.6842, 0.1619, 0.1466, 0.1774, 0.1559, 0.1604, 0.192, 0.1429, 0.1861, 0.6043, 0.1036, 0.6213, 0.1137, 0.5974, 0.1608, 0.5781, 0.1544, 0.4364, 0.3256, 0.4216, 0.334, 0.4045, 0.298, 0.4211, 0.2926, 0.8734, 0.3692, 0.8561, 0.3793, 0.8301, 0.3284, 0.8496, 0.322, 0.04715, 0.08039, 0.05964, 0.08723, 0.02719, 0.1485, 0.01318, 0.1441, 0.8809, 0.716, 0.8615, 0.7136, 0.8604, 0.6841, 0.8798, 0.6853, 0.6865, 0.9046, 0.666, 0.9054, 0.6694, 0.8375, 0.6899, 0.8371, 0.8409, 0.7129, 0.82, 0.7138, 0.819, 0.6842, 0.8399, 0.6837, 0.4191, 0.8941, 0.4009, 0.8998, 0.3975, 0.8333, 0.4159, 0.8302, 0.1774, 0.1559, 0.1906, 0.1641, 0.1755, 0.1971, 0.1604, 0.192, 0.5882, 0.09391, 0.6043, 0.1036, 0.5781, 0.1544, 0.5598, 0.1483, 0.8904, 0.3592, 0.8734, 0.3692, 0.8496, 0.322, 0.869, 0.3157, 0.4216, 0.334, 0.4051, 0.3435, 0.3858, 0.3041, 0.4045, 0.298, 0.05964, 0.08723, 0.07447, 0.09554, 0.04388, 0.1538, 0.02719, 0.1485, 0.8983, 0.7199, 0.8809, 0.716, 0.8798, 0.6853, 0.8971, 0.6874, 0.706, 0.902, 0.6865, 0.9046, 0.6899, 0.8371, 0.7093, 0.8356, 0.4009, 0.8998, 0.3806, 0.9042, 0.3771, 0.8357, 0.3975, 0.8333, 0.001597, 0.5532, 0.01976, 0.5593, 0.01866, 0.5906, 0.0003622, 0.587, 0.5736, 0.085, 0.5882, 0.09391, 0.5598, 0.1483, 0.5431, 0.1426, 0.4051, 0.3435, 0.3874, 0.3538, 0.3658, 0.3106, 0.3858, 0.3041, 0.9066, 0.3495, 0.8904, 0.3592, 0.869, 0.3157, 0.8873, 0.3096, 0.07447, 0.09554, 0.09107, 0.105, 0.06261, 0.1598, 0.04388, 0.1538, 0.9132, 0.7253, 0.8983, 0.7199, 0.8971, 0.6874, 0.9119, 0.6903, 0.7235, 0.8978, 0.706, 0.902, 0.7093, 0.8356, 0.7268, 0.8332, 0.3806, 0.9042, 0.3591, 0.9069, 0.3555, 0.8373, 0.3771, 0.8357, 0.01976, 0.5593, 0.04001, 0.5639, 0.03901, 0.5932, 0.01866, 0.5906, 0.561, 0.07722, 0.5736, 0.085, 0.5431, 0.1426, 0.5288, 0.1377, 0.3874, 0.3538, 0.3692, 0.3645, 0.3452, 0.3174, 0.3658, 0.3106, 0.9212, 0.3407, 0.9066, 0.3495, 0.8873, 0.3096, 0.904, 0.304, 0.09107, 0.105, 0.1088, 0.1152, 0.08265, 0.1663, 0.06261, 0.1598, 0.6711, 0.1426, 0.6852, 0.1505, 0.6695, 0.1843, 0.6537, 0.1792, 0.08359, 0.5676, 0.1052, 0.5666, 0.1043, 0.5948, 0.08266, 0.5954, 0.8093, 0.4058, 0.7974, 0.4123, 0.7641, 0.3494, 0.7774, 0.3452, 0.3591, 0.9069, 0.337, 0.908, 0.3335, 0.8379, 0.3555, 0.8373, 0.04001, 0.5639, 0.06156, 0.5667, 0.06062, 0.5948, 0.03901, 0.5932, 0.6054, 0.8973, 0.5882, 0.8914, 0.5912, 0.8293, 0.6086, 0.8327, 0.9338, 0.3329, 0.9212, 0.3407, 0.904, 0.304, 0.9183, 0.2992, 0.3692, 0.3645, 0.3514, 0.3752, 0.3249, 0.3242, 0.3452, 0.3174, 0.1088, 0.1152, 0.127, 0.1258, 0.1032, 0.173, 0.08265, 0.1663, 0.6554, 0.1336, 0.6711, 0.1426, 0.6537, 0.1792, 0.6359, 0.1735, 0.1052, 0.5666, 0.1257, 0.5638, 0.1247, 0.5932, 0.1043, 0.5948, 0.8234, 0.3979, 0.8093, 0.4058, 0.7774, 0.3452, 0.7932, 0.3402, 0.337, 0.908, 0.3154, 0.9072, 0.3119, 0.8376, 0.3335, 0.8379, 0.06156, 0.5667, 0.08359, 0.5676, 0.08266, 0.5954, 0.06062, 0.5948, 0.6246, 0.9017, 0.6054, 0.8973, 0.6086, 0.8327, 0.6279, 0.8353, 0.3514, 0.3752, 0.3344, 0.3854, 0.3056, 0.3307, 0.3249, 0.3242, 0.7803, 0.7203, 0.7629, 0.7258, 0.7616, 0.6908, 0.779, 0.6878, 0.127, 0.1258, 0.1449, 0.1364, 0.1236, 0.1797, 0.1032, 0.173, 0.6386, 0.1238, 0.6554, 0.1336, 0.6359, 0.1735, 0.6169, 0.1672, 0.8392, 0.389, 0.8234, 0.3979, 0.7932, 0.3402, 0.811, 0.3345, 0.1257, 0.5638, 0.1441, 0.5593, 0.143, 0.5905, 0.1247, 0.5932, 0.3154, 0.9072, 0.295, 0.9048, 0.2915, 0.8364, 0.3119, 0.8376, 0.6451, 0.9044, 0.6246, 0.9017, 0.6279, 0.8353, 0.6484, 0.8369, 0.3344, 0.3854, 0.319, 0.3948, 0.2881, 0.3366, 0.3056, 0.3307, 0.7995, 0.7163, 0.7803, 0.7203, 0.779, 0.6878, 0.7984, 0.6856, 0.1449, 0.1364, 0.1619, 0.1466, 0.1429, 0.1861, 0.1236, 0.1797, 0.6213, 0.1137, 0.6386, 0.1238, 0.6169, 0.1672, 0.5974, 0.1608, 0.1441, 0.5593, 0.1599, 0.5531, 0.1587, 0.5869, 0.143, 0.5905, 0.8561, 0.3793, 0.8392, 0.389, 0.811, 0.3345, 0.8301, 0.3284, 0.295, 0.9048, 0.2766, 0.9007, 0.2732, 0.8342, 0.2915, 0.8364, 0.8615, 0.7136, 0.8409, 0.7129, 0.8399, 0.6837, 0.8604, 0.6841, 0.3555, 0.8373, 0.3335, 0.8379, 0.3318, 0.7561, 0.3539, 0.756, 0.5288, 0.1377, 0.5431, 0.1426, 0.5276, 0.2117, 0.5123, 0.2102, 0.3858, 0.3041, 0.3658, 0.3106, 0.3551, 0.2592, 0.3764, 0.2572, 0.06261, 0.1598, 0.08265, 0.1663, 0.06963, 0.2272, 0.04831, 0.2253, 0.8873, 0.3096, 0.869, 0.3157, 0.8586, 0.264, 0.8782, 0.2622, 0.6537, 0.1792, 0.6695, 0.1843, 0.6623, 0.2241, 0.6455, 0.2225, 0.3249, 0.3242, 0.3056, 0.3307, 0.291, 0.2652, 0.3116, 0.2633, 0.01866, 0.5906, 0.03901, 0.5932, 0.03875, 0.6271, 0.01836, 0.6268, 0.7268, 0.8332, 0.7093, 0.8356, 0.7109, 0.7572, 0.7283, 0.7569, 0.1247, 0.5932, 0.143, 0.5905, 0.1427, 0.6267, 0.1244, 0.6271, 0.6086, 0.8327, 0.5912, 0.8293, 0.5927, 0.756, 0.6102, 0.7565, 0.4045, 0.298, 0.3858, 0.3041, 0.3764, 0.2572, 0.3963, 0.2553, 0.04388, 0.1538, 0.06261, 0.1598, 0.04831, 0.2253, 0.0284, 0.2235, 0.904, 0.304, 0.8873, 0.3096, 0.8782, 0.2622, 0.896, 0.2607, 0.6359, 0.1735, 0.6537, 0.1792, 0.6455, 0.2225, 0.6266, 0.2208, 0.0003622, 0.587, 0.01866, 0.5906, 0.01836, 0.6268, 0.0, 0.6263, 0.7416, 0.8298, 0.7268, 0.8332, 0.7283, 0.7569, 0.7431, 0.7565, 0.1043, 0.5948, 0.1247, 0.5932, 0.1244, 0.6271, 0.1041, 0.6273, 0.6279, 0.8353, 0.6086, 0.8327, 0.6102, 0.7565, 0.6295, 0.7569, 0.4159, 0.8302, 0.3975, 0.8333, 0.396, 0.7557, 0.4144, 0.7556, 0.02719, 0.1485, 0.04388, 0.1538, 0.0284, 0.2235, 0.01068, 0.222, 0.9183, 0.2992, 0.904, 0.304, 0.896, 0.2607, 0.9113, 0.2593, 0.6169, 0.1672, 0.6359, 0.1735, 0.6266, 0.2208, 0.6063, 0.2189, 0.1604, 0.192, 0.1755, 0.1971, 0.1686, 0.2361, 0.1525, 0.2347, 0.7932, 0.3402, 0.7774, 0.3452, 0.7612, 0.2726, 0.7781, 0.2711, 0.6484, 0.8369, 0.6279, 0.8353, 0.6295, 0.7569, 0.6501, 0.7572, 0.2881, 0.3366, 0.2731, 0.3418, 0.2562, 0.2685, 0.2723, 0.267, 0.2732, 0.8342, 0.2577, 0.8313, 0.2562, 0.7568, 0.2716, 0.7566, 0.779, 0.6878, 0.7616, 0.6908, 0.7612, 0.6505, 0.7787, 0.6505, 0.5974, 0.1608, 0.6169, 0.1672, 0.6063, 0.2189, 0.5855, 0.217, 0.3452, 0.3174, 0.3249, 0.3242, 0.3116, 0.2633, 0.3332, 0.2612, 0.1429, 0.1861, 0.1604, 0.192, 0.1525, 0.2347, 0.1338, 0.233, 0.811, 0.3345, 0.7932, 0.3402, 0.7781, 0.2711, 0.797, 0.2695, 0.8604, 0.6841, 0.8399, 0.6837, 0.8397, 0.6503, 0.8602, 0.6503, 0.6694, 0.8375, 0.6484, 0.8369, 0.6501, 0.7572, 0.671, 0.7574, 0.2915, 0.8364, 0.2732, 0.8342, 0.2716, 0.7566, 0.2899, 0.7564, 0.7984, 0.6856, 0.779, 0.6878, 0.7787, 0.6505, 0.7981, 0.6504, 0.3771, 0.8357, 0.3555, 0.8373, 0.3539, 0.756, 0.3755, 0.7558, 0.5781, 0.1544, 0.5974, 0.1608, 0.5855, 0.217, 0.5649, 0.2151, 0.1236, 0.1797, 0.1429, 0.1861, 0.1338, 0.233, 0.1132, 0.2312, 0.8301, 0.3284, 0.811, 0.3345, 0.797, 0.2695, 0.8172, 0.2677, 0.08266, 0.5954, 0.1043, 0.5948, 0.1041, 0.6273, 0.08244, 0.6274, 0.8798, 0.6853, 0.8604, 0.6841, 0.8602, 0.6503, 0.8795, 0.6502, 0.6899, 0.8371, 0.6694, 0.8375, 0.671, 0.7574, 0.6916, 0.7574, 0.4211, 0.2926, 0.4045, 0.298, 0.3963, 0.2553, 0.4141, 0.2537, 0.3975, 0.8333, 0.3771, 0.8357, 0.3755, 0.7558, 0.396, 0.7557, 0.819, 0.6842, 0.7984, 0.6856, 0.7981, 0.6504, 0.8187, 0.6504, 0.3119, 0.8376, 0.2915, 0.8364, 0.2899, 0.7564, 0.3102, 0.7563, 0.5598, 0.1483, 0.5781, 0.1544, 0.5649, 0.2151, 0.5454, 0.2133, 0.3658, 0.3106, 0.3452, 0.3174, 0.3332, 0.2612, 0.3551, 0.2592, 0.8496, 0.322, 0.8301, 0.3284, 0.8172, 0.2677, 0.838, 0.2658, 0.1032, 0.173, 0.1236, 0.1797, 0.1132, 0.2312, 0.09155, 0.2292, 0.8971, 0.6874, 0.8798, 0.6853, 0.8795, 0.6502, 0.8968, 0.6501, 0.7093, 0.8356, 0.6899, 0.8371, 0.6916, 0.7574, 0.7109, 0.7572, 0.06062, 0.5948, 0.08266, 0.5954, 0.08244, 0.6274, 0.06039, 0.6274, 0.143, 0.5905, 0.1587, 0.5869, 0.1583, 0.6262, 0.1427, 0.6267, 0.3335, 0.8379, 0.3119, 0.8376, 0.3102, 0.7563, 0.3318, 0.7561, 0.8399, 0.6837, 0.819, 0.6842, 0.8187, 0.6504, 0.8397, 0.6503, 0.5431, 0.1426, 0.5598, 0.1483, 0.5454, 0.2133, 0.5276, 0.2117, 0.08265, 0.1663, 0.1032, 0.173, 0.09155, 0.2292, 0.06963, 0.2272, 0.869, 0.3157, 0.8496, 0.322, 0.838, 0.2658, 0.8586, 0.264, 0.9119, 0.6903, 0.8971, 0.6874, 0.8968, 0.6501, 0.9115, 0.65, 0.3056, 0.3307, 0.2881, 0.3366, 0.2723, 0.267, 0.291, 0.2652, 0.03901, 0.5932, 0.06062, 0.5948, 0.06039, 0.6274, 0.03875, 0.6271, 0.0, 0.6263, 0.01836, 0.6268, 0.01904, 0.6578, 0.0007027, 0.6598, 0.7787, 0.6505, 0.7612, 0.6505, 0.762, 0.6166, 0.7795, 0.6189, 0.3764, 0.2572, 0.3551, 0.2592, 0.3591, 0.2153, 0.3805, 0.217, 0.6063, 0.2189, 0.6266, 0.2208, 0.6307, 0.2613, 0.6104, 0.263, 0.797, 0.2695, 0.7781, 0.2711, 0.7823, 0.213, 0.8013, 0.2146, 0.0284, 0.2235, 0.04831, 0.2253, 0.05252, 0.2806, 0.03261, 0.2822, 0.6501, 0.7572, 0.6295, 0.7569, 0.629, 0.6923, 0.6495, 0.6915, 0.3755, 0.7558, 0.3539, 0.756, 0.3545, 0.6897, 0.3762, 0.6907, 0.01836, 0.6268, 0.03875, 0.6271, 0.03942, 0.6563, 0.01904, 0.6578, 0.7981, 0.6504, 0.7787, 0.6505, 0.7795, 0.6189, 0.7989, 0.6206, 0.3551, 0.2592, 0.3332, 0.2612, 0.3372, 0.2135, 0.3591, 0.2153, 0.5855, 0.217, 0.6063, 0.2189, 0.6104, 0.263, 0.5896, 0.2647, 0.04831, 0.2253, 0.06963, 0.2272, 0.07385, 0.2788, 0.05252, 0.2806, 0.8172, 0.2677, 0.797, 0.2695, 0.8013, 0.2146, 0.8215, 0.2163, 0.08244, 0.6274, 0.1041, 0.6273, 0.1047, 0.6554, 0.0831, 0.6551, 0.8602, 0.6503, 0.8397, 0.6503, 0.8404, 0.6219, 0.8609, 0.6215, 0.3539, 0.756, 0.3318, 0.7561, 0.3325, 0.6895, 0.3545, 0.6897, 0.671, 0.7574, 0.6501, 0.7572, 0.6495, 0.6915, 0.6705, 0.6913, 0.8187, 0.6504, 0.7981, 0.6504, 0.7989, 0.6206, 0.8194, 0.6216, 0.03875, 0.6271, 0.06039, 0.6274, 0.06105, 0.6554, 0.03942, 0.6563, 0.3332, 0.2612, 0.3116, 0.2633, 0.3155, 0.2117, 0.3372, 0.2135, 0.5649, 0.2151, 0.5855, 0.217, 0.5896, 0.2647, 0.569, 0.2665, 0.838, 0.2658, 0.8172, 0.2677, 0.8215, 0.2163, 0.8423, 0.2181, 0.06963, 0.2272, 0.09155, 0.2292, 0.09578, 0.2769, 0.07385, 0.2788, 0.1041, 0.6273, 0.1244, 0.6271, 0.1251, 0.6563, 0.1047, 0.6554, 0.8795, 0.6502, 0.8602, 0.6503, 0.8609, 0.6215, 0.8802, 0.6204, 0.3318, 0.7561, 0.3102, 0.7563, 0.3109, 0.69, 0.3325, 0.6895, 0.6916, 0.7574, 0.671, 0.7574, 0.6705, 0.6913, 0.691, 0.6916, 0.8397, 0.6503, 0.8187, 0.6504, 0.8194, 0.6216, 0.8404, 0.6219, 0.06039, 0.6274, 0.08244, 0.6274, 0.0831, 0.6551, 0.06105, 0.6554, 0.3116, 0.2633, 0.291, 0.2652, 0.2949, 0.2099, 0.3155, 0.2117, 0.5454, 0.2133, 0.5649, 0.2151, 0.569, 0.2665, 0.5494, 0.2682, 0.8586, 0.264, 0.838, 0.2658, 0.8423, 0.2181, 0.8629, 0.2199, 0.09155, 0.2292, 0.1132, 0.2312, 0.1175, 0.275, 0.09578, 0.2769, 0.1244, 0.6271, 0.1427, 0.6267, 0.1434, 0.6577, 0.1251, 0.6563, 0.8968, 0.6501, 0.8795, 0.6502, 0.8802, 0.6204, 0.8975, 0.6186, 0.7109, 0.7572, 0.6916, 0.7574, 0.691, 0.6916, 0.7104, 0.6926, 0.3102, 0.7563, 0.2899, 0.7564, 0.2906, 0.6913, 0.3109, 0.69, 0.291, 0.2652, 0.2723, 0.267, 0.2762, 0.2083, 0.2949, 0.2099, 0.5276, 0.2117, 0.5454, 0.2133, 0.5494, 0.2682, 0.5316, 0.2698, 0.1132, 0.2312, 0.1338, 0.233, 0.138, 0.2731, 0.1175, 0.275, 0.8782, 0.2622, 0.8586, 0.264, 0.8629, 0.2199, 0.8825, 0.2217, 0.1427, 0.6267, 0.1583, 0.6262, 0.159, 0.6597, 0.1434, 0.6577, 0.9115, 0.65, 0.8968, 0.6501, 0.8975, 0.6186, 0.9123, 0.6161, 0.2899, 0.7564, 0.2716, 0.7566, 0.2723, 0.6933, 0.2906, 0.6913, 0.7283, 0.7569, 0.7109, 0.7572, 0.7104, 0.6926, 0.7278, 0.694, 0.2723, 0.267, 0.2562, 0.2685, 0.26, 0.2068, 0.2762, 0.2083, 0.5123, 0.2102, 0.5276, 0.2117, 0.5316, 0.2698, 0.5163, 0.2712, 0.1338, 0.233, 0.1525, 0.2347, 0.1568, 0.2714, 0.138, 0.2731, 0.896, 0.2607, 0.8782, 0.2622, 0.8825, 0.2217, 0.9003, 0.2234, 0.4141, 0.2537, 0.3963, 0.2553, 0.4004, 0.2186, 0.4181, 0.2199, 0.6455, 0.2225, 0.6623, 0.2241, 0.6665, 0.2585, 0.6496, 0.2598, 0.2716, 0.7566, 0.2562, 0.7568, 0.2568, 0.6959, 0.2723, 0.6933, 0.7431, 0.7565, 0.7283, 0.7569, 0.7278, 0.694, 0.7426, 0.6959, 0.4144, 0.7556, 0.396, 0.7557, 0.3966, 0.6924, 0.415, 0.6947, 0.6102, 0.7565, 0.5927, 0.756, 0.5922, 0.6954, 0.6096, 0.6936, 0.9113, 0.2593, 0.896, 0.2607, 0.9003, 0.2234, 0.9156, 0.2249, 0.1525, 0.2347, 0.1686, 0.2361, 0.1729, 0.2699, 0.1568, 0.2714, 0.3963, 0.2553, 0.3764, 0.2572, 0.3805, 0.217, 0.4004, 0.2186, 0.6266, 0.2208, 0.6455, 0.2225, 0.6496, 0.2598, 0.6307, 0.2613, 0.7781, 0.2711, 0.7612, 0.2726, 0.7655, 0.2117, 0.7823, 0.213, 0.01068, 0.222, 0.0284, 0.2235, 0.03261, 0.2822, 0.01487, 0.2836, 0.6295, 0.7569, 0.6102, 0.7565, 0.6096, 0.6936, 0.629, 0.6923, 0.396, 0.7557, 0.3755, 0.7558, 0.3762, 0.6907, 0.3966, 0.6924, 0.3805, 0.217, 0.3591, 0.2153, 0.3669, 0.1725, 0.3875, 0.1772, 0.569, 0.2665, 0.5896, 0.2647, 0.5981, 0.3107, 0.5781, 0.3155, 0.8423, 0.2181, 0.8215, 0.2163, 0.8309, 0.1673, 0.851, 0.1721, 0.0007027, 0.6598, 0.01904, 0.6578, 0.01988, 0.69, 0.001597, 0.6939, 0.3966, 0.6924, 0.3762, 0.6907, 0.3777, 0.6312, 0.3981, 0.6344, 0.8802, 0.6204, 0.8609, 0.6215, 0.8617, 0.5913, 0.8811, 0.5893, 0.691, 0.6916, 0.6705, 0.6913, 0.6691, 0.6307, 0.6897, 0.6314, 0.8404, 0.6219, 0.8194, 0.6216, 0.8203, 0.5914, 0.8412, 0.592, 0.01487, 0.2836, 0.03261, 0.2822, 0.04322, 0.3371, 0.02603, 0.341, 0.4004, 0.2186, 0.3805, 0.217, 0.3875, 0.1772, 0.4069, 0.1816, 0.5494, 0.2682, 0.569, 0.2665, 0.5781, 0.3155, 0.5592, 0.3201, 0.8629, 0.2199, 0.8423, 0.2181, 0.851, 0.1721, 0.871, 0.177, 0.1568, 0.2714, 0.1729, 0.2699, 0.179, 0.3044, 0.1634, 0.3084, 0.415, 0.6947, 0.3966, 0.6924, 0.3981, 0.6344, 0.4164, 0.6387, 0.8975, 0.6186, 0.8802, 0.6204, 0.8811, 0.5893, 0.8985, 0.5861, 0.7104, 0.6926, 0.691, 0.6916, 0.6897, 0.6314, 0.709, 0.6332, 0.0, 0.2847, 0.01487, 0.2836, 0.02603, 0.341, 0.0116, 0.3441, 0.4181, 0.2199, 0.4004, 0.2186, 0.4069, 0.1816, 0.4241, 0.1853, 0.5316, 0.2698, 0.5494, 0.2682, 0.5592, 0.3201, 0.5419, 0.3243, 0.8825, 0.2217, 0.8629, 0.2199, 0.871, 0.177, 0.8899, 0.1816, 0.138, 0.2731, 0.1568, 0.2714, 0.1634, 0.3084, 0.1453, 0.3129, 0.2762, 0.2083, 0.26, 0.2068, 0.2709, 0.1494, 0.2865, 0.1533, 0.9123, 0.6161, 0.8975, 0.6186, 0.8985, 0.5861, 0.9132, 0.5818, 0.7278, 0.694, 0.7104, 0.6926, 0.709, 0.6332, 0.7265, 0.636, 0.2906, 0.6913, 0.2723, 0.6933, 0.2738, 0.6353, 0.2921, 0.6318, 0.1434, 0.6577, 0.159, 0.6597, 0.1599, 0.6938, 0.1443, 0.6899, 0.5163, 0.2712, 0.5316, 0.2698, 0.5419, 0.3243, 0.5271, 0.3281, 0.9003, 0.2234, 0.8825, 0.2217, 0.8899, 0.1816, 0.9071, 0.1859, 0.1175, 0.275, 0.138, 0.2731, 0.1453, 0.3129, 0.1254, 0.3178, 0.2949, 0.2099, 0.2762, 0.2083, 0.2865, 0.1533, 0.3046, 0.1577, 0.6496, 0.2598, 0.6665, 0.2585, 0.6726, 0.2937, 0.6562, 0.2973, 0.7426, 0.6959, 0.7278, 0.694, 0.7265, 0.636, 0.7413, 0.6398, 0.3109, 0.69, 0.2906, 0.6913, 0.2921, 0.6318, 0.3124, 0.6297, 0.6096, 0.6936, 0.5922, 0.6954, 0.5909, 0.6392, 0.6083, 0.6356, 0.1251, 0.6563, 0.1434, 0.6577, 0.1443, 0.6899, 0.1259, 0.687, 0.9156, 0.2249, 0.9003, 0.2234, 0.9071, 0.1859, 0.9219, 0.1898, 0.09578, 0.2769, 0.1175, 0.275, 0.1254, 0.3178, 0.1044, 0.3229, 0.3155, 0.2117, 0.2949, 0.2099, 0.3046, 0.1577, 0.3246, 0.1626, 0.6307, 0.2613, 0.6496, 0.2598, 0.6562, 0.2973, 0.6379, 0.3014, 0.06105, 0.6554, 0.0831, 0.6551, 0.08385, 0.6846, 0.06181, 0.6852, 0.7823, 0.213, 0.7655, 0.2117, 0.7766, 0.1549, 0.7929, 0.1585, 0.3325, 0.6895, 0.3109, 0.69, 0.3124, 0.6297, 0.334, 0.6288, 0.629, 0.6923, 0.6096, 0.6936, 0.6083, 0.6356, 0.6277, 0.6328, 0.1047, 0.6554, 0.1251, 0.6563, 0.1259, 0.687, 0.1055, 0.6852, 0.7795, 0.6189, 0.762, 0.6166, 0.7629, 0.5823, 0.7804, 0.5865, 0.07385, 0.2788, 0.09578, 0.2769, 0.1044, 0.3229, 0.08318, 0.3279, 0.3372, 0.2135, 0.3155, 0.2117, 0.3246, 0.1626, 0.3456, 0.1675, 0.6104, 0.263, 0.6307, 0.2613, 0.6379, 0.3014, 0.6182, 0.306, 0.8013, 0.2146, 0.7823, 0.213, 0.7929, 0.1585, 0.8113, 0.1627, 0.03942, 0.6563, 0.06105, 0.6554, 0.06181, 0.6852, 0.04021, 0.687, 0.3545, 0.6897, 0.3325, 0.6895, 0.334, 0.6288, 0.356, 0.6293, 0.6495, 0.6915, 0.629, 0.6923, 0.6277, 0.6328, 0.6482, 0.6312, 0.0831, 0.6551, 0.1047, 0.6554, 0.1055, 0.6852, 0.08385, 0.6846, 0.7989, 0.6206, 0.7795, 0.6189, 0.7804, 0.5865, 0.7997, 0.5895, 0.05252, 0.2806, 0.07385, 0.2788, 0.08318, 0.3279, 0.06252, 0.3327, 0.3591, 0.2153, 0.3372, 0.2135, 0.3456, 0.1675, 0.3669, 0.1725, 0.5896, 0.2647, 0.6104, 0.263, 0.6182, 0.306, 0.5981, 0.3107, 0.8215, 0.2163, 0.8013, 0.2146, 0.8113, 0.1627, 0.8309, 0.1673, 0.01904, 0.6578, 0.03942, 0.6563, 0.04021, 0.687, 0.01988, 0.69, 0.3762, 0.6907, 0.3545, 0.6897, 0.356, 0.6293, 0.3777, 0.6312, 0.8609, 0.6215, 0.8404, 0.6219, 0.8412, 0.592, 0.8617, 0.5913, 0.6705, 0.6913, 0.6495, 0.6915, 0.6482, 0.6312, 0.6691, 0.6307, 0.8194, 0.6216, 0.7989, 0.6206, 0.7997, 0.5895, 0.8203, 0.5914, 0.03261, 0.2822, 0.05252, 0.2806, 0.06252, 0.3327, 0.04322, 0.3371, 0.8899, 0.1816, 0.871, 0.177, 0.8924, 0.1385, 0.9091, 0.1475, 0.08318, 0.3279, 0.1044, 0.3229, 0.1282, 0.3659, 0.1094, 0.3757, 0.1055, 0.6852, 0.1259, 0.687, 0.1273, 0.7066, 0.1068, 0.7035, 0.6726, 0.2937, 0.6863, 0.2907, 0.7001, 0.3144, 0.6878, 0.3203, 0.7265, 0.636, 0.709, 0.6332, 0.7054, 0.5706, 0.723, 0.5755, 0.334, 0.6288, 0.3124, 0.6297, 0.3165, 0.5663, 0.3381, 0.565, 0.06181, 0.6852, 0.08385, 0.6846, 0.08512, 0.7025, 0.0631, 0.7035, 0.3246, 0.1626, 0.3046, 0.1577, 0.3329, 0.1052, 0.3505, 0.1146, 0.5271, 0.3281, 0.5419, 0.3243, 0.5721, 0.3804, 0.5591, 0.3877, 0.1044, 0.3229, 0.1254, 0.3178, 0.1467, 0.3561, 0.1282, 0.3659, 0.9071, 0.1859, 0.8899, 0.1816, 0.9091, 0.1475, 0.9243, 0.1559, 0.1259, 0.687, 0.1443, 0.6899, 0.1458, 0.7118, 0.1273, 0.7066, 0.6562, 0.2973, 0.6726, 0.2937, 0.6878, 0.3203, 0.6733, 0.3274, 0.3124, 0.6297, 0.2921, 0.6318, 0.296, 0.5698, 0.3165, 0.5663, 0.7766, 0.1549, 0.7629, 0.1519, 0.7966, 0.08948, 0.8089, 0.09537, 0.3046, 0.1577, 0.2865, 0.1533, 0.3169, 0.09649, 0.3329, 0.1052, 0.6083, 0.6356, 0.5909, 0.6392, 0.5876, 0.5815, 0.6048, 0.5751, 0.9219, 0.1898, 0.9071, 0.1859, 0.9243, 0.1559, 0.9372, 0.1632, 0.1254, 0.3178, 0.1453, 0.3129, 0.1643, 0.3466, 0.1467, 0.3561, 0.4385, 0.1884, 0.4241, 0.1853, 0.4388, 0.1596, 0.4517, 0.1657, 0.6379, 0.3014, 0.6562, 0.2973, 0.6733, 0.3274, 0.657, 0.3356, 0.7929, 0.1585, 0.7766, 0.1549, 0.8089, 0.09537, 0.8234, 0.1026, 0.2921, 0.6318, 0.2738, 0.6353, 0.2776, 0.5753, 0.296, 0.5698, 0.6277, 0.6328, 0.6083, 0.6356, 0.6048, 0.5751, 0.624, 0.5703, 0.2865, 0.1533, 0.2709, 0.1494, 0.3032, 0.08884, 0.3169, 0.09649, 0.7804, 0.5865, 0.7629, 0.5823, 0.7648, 0.5573, 0.782, 0.5642, 0.1453, 0.3129, 0.1634, 0.3084, 0.1802, 0.3378, 0.1643, 0.3466, 0.4241, 0.1853, 0.4069, 0.1816, 0.4235, 0.1521, 0.4388, 0.1596, 0.6182, 0.306, 0.6379, 0.3014, 0.657, 0.3356, 0.6395, 0.3445, 0.8113, 0.1627, 0.7929, 0.1585, 0.8234, 0.1026, 0.8396, 0.1108, 0.0116, 0.3441, 0.02603, 0.341, 0.05865, 0.4014, 0.04578, 0.4076, 0.6482, 0.6312, 0.6277, 0.6328, 0.624, 0.5703, 0.6445, 0.5673, 0.4164, 0.6387, 0.3981, 0.6344, 0.4019, 0.5744, 0.4201, 0.5816, 0.1634, 0.3084, 0.179, 0.3044, 0.1939, 0.3301, 0.1802, 0.3378, 0.7997, 0.5895, 0.7804, 0.5865, 0.782, 0.5642, 0.8013, 0.5693, 0.4069, 0.1816, 0.3875, 0.1772, 0.4063, 0.1435, 0.4235, 0.1521, 0.5981, 0.3107, 0.6182, 0.306, 0.6395, 0.3445, 0.6217, 0.3538, 0.8309, 0.1673, 0.8113, 0.1627, 0.8396, 0.1108, 0.857, 0.1198, 0.02603, 0.341, 0.04322, 0.3371, 0.07394, 0.3938, 0.05865, 0.4014, 0.8617, 0.5913, 0.8412, 0.592, 0.8426, 0.5735, 0.8632, 0.5723, 0.6691, 0.6307, 0.6482, 0.6312, 0.6445, 0.5673, 0.6654, 0.5664, 0.3981, 0.6344, 0.3777, 0.6312, 0.3817, 0.5691, 0.4019, 0.5744, 0.8203, 0.5914, 0.7997, 0.5895, 0.8013, 0.5693, 0.8217, 0.5725, 0.001597, 0.6939, 0.01988, 0.69, 0.02139, 0.7118, 0.003292, 0.7187, 0.3875, 0.1772, 0.3669, 0.1725, 0.3879, 0.1341, 0.4063, 0.1435, 0.5781, 0.3155, 0.5981, 0.3107, 0.6217, 0.3538, 0.604, 0.3631, 0.851, 0.1721, 0.8309, 0.1673, 0.857, 0.1198, 0.8748, 0.1291, 0.04322, 0.3371, 0.06252, 0.3327, 0.09107, 0.3852, 0.07394, 0.3938, 0.8811, 0.5893, 0.8617, 0.5913, 0.8632, 0.5723, 0.8826, 0.5691, 0.3777, 0.6312, 0.356, 0.6293, 0.3601, 0.5659, 0.3817, 0.5691, 0.6897, 0.6314, 0.6691, 0.6307, 0.6654, 0.5664, 0.686, 0.5675, 0.8412, 0.592, 0.8203, 0.5914, 0.8217, 0.5725, 0.8426, 0.5735, 0.01988, 0.69, 0.04021, 0.687, 0.04159, 0.7067, 0.02139, 0.7118, 0.3669, 0.1725, 0.3456, 0.1675, 0.3691, 0.1244, 0.3879, 0.1341, 0.5592, 0.3201, 0.5781, 0.3155, 0.604, 0.3631, 0.5873, 0.3721, 0.871, 0.177, 0.851, 0.1721, 0.8748, 0.1291, 0.8924, 0.1385, 0.06252, 0.3327, 0.08318, 0.3279, 0.1094, 0.3757, 0.09107, 0.3852, 0.08385, 0.6846, 0.1055, 0.6852, 0.1068, 0.7035, 0.08512, 0.7025, 0.8985, 0.5861, 0.8811, 0.5893, 0.8826, 0.5691, 0.9001, 0.5638, 0.709, 0.6332, 0.6897, 0.6314, 0.686, 0.5675, 0.7054, 0.5706, 0.356, 0.6293, 0.334, 0.6288, 0.3381, 0.565, 0.3601, 0.5659, 0.04021, 0.687, 0.06181, 0.6852, 0.0631, 0.7035, 0.04159, 0.7067, 0.3456, 0.1675, 0.3246, 0.1626, 0.3505, 0.1146, 0.3691, 0.1244, 0.5419, 0.3243, 0.5592, 0.3201, 0.5873, 0.3721, 0.5721, 0.3804, 0.04159, 0.7067, 0.0631, 0.7035, 0.06483, 0.722, 0.04338, 0.7259, 0.657, 0.3356, 0.6733, 0.3274, 0.6942, 0.353, 0.6798, 0.3634, 0.8234, 0.1026, 0.8089, 0.09537, 0.8439, 0.05381, 0.8568, 0.06294, 0.3601, 0.5659, 0.3381, 0.565, 0.3424, 0.5228, 0.3644, 0.524, 0.08512, 0.7025, 0.1068, 0.7035, 0.1085, 0.722, 0.08682, 0.7207, 0.624, 0.5703, 0.6048, 0.5751, 0.6011, 0.5339, 0.6202, 0.528, 0.09107, 0.3852, 0.1094, 0.3757, 0.1388, 0.4109, 0.1227, 0.4229, 0.782, 0.5642, 0.7648, 0.5573, 0.767, 0.5357, 0.7841, 0.544, 0.3879, 0.1341, 0.3691, 0.1244, 0.3961, 0.09172, 0.4127, 0.1041, 0.02139, 0.7118, 0.04159, 0.7067, 0.04338, 0.7259, 0.02331, 0.7322, 0.6395, 0.3445, 0.657, 0.3356, 0.6798, 0.3634, 0.6644, 0.3747, 0.3817, 0.5691, 0.3601, 0.5659, 0.3644, 0.524, 0.3858, 0.5279, 0.8396, 0.1108, 0.8234, 0.1026, 0.8568, 0.06294, 0.8711, 0.07339, 0.6445, 0.5673, 0.624, 0.5703, 0.6202, 0.528, 0.6406, 0.5244, 0.07394, 0.3938, 0.09107, 0.3852, 0.1227, 0.4229, 0.1076, 0.4339, 0.8013, 0.5693, 0.782, 0.5642, 0.7841, 0.544, 0.8032, 0.5502, 0.4063, 0.1435, 0.3879, 0.1341, 0.4127, 0.1041, 0.4288, 0.116, 0.003292, 0.7187, 0.02139, 0.7118, 0.02331, 0.7322, 0.005367, 0.7407, 0.6217, 0.3538, 0.6395, 0.3445, 0.6644, 0.3747, 0.6487, 0.3864, 0.857, 0.1198, 0.8396, 0.1108, 0.8711, 0.07339, 0.8864, 0.08475, 0.4019, 0.5744, 0.3817, 0.5691, 0.3858, 0.5279, 0.406, 0.5344, 0.8632, 0.5723, 0.8426, 0.5735, 0.8445, 0.5553, 0.8651, 0.5539, 0.6654, 0.5664, 0.6445, 0.5673, 0.6406, 0.5244, 0.6615, 0.5232, 0.05865, 0.4014, 0.07394, 0.3938, 0.1076, 0.4339, 0.09407, 0.4435, 0.8217, 0.5725, 0.8013, 0.5693, 0.8032, 0.5502, 0.8236, 0.554, 0.4235, 0.1521, 0.4063, 0.1435, 0.4288, 0.116, 0.444, 0.1269, 0.1802, 0.3378, 0.1939, 0.3301, 0.2128, 0.3532, 0.2009, 0.3629, 0.604, 0.3631, 0.6217, 0.3538, 0.6487, 0.3864, 0.6332, 0.3982, 0.8748, 0.1291, 0.857, 0.1198, 0.8864, 0.08475, 0.902, 0.09659, 0.4201, 0.5816, 0.4019, 0.5744, 0.406, 0.5344, 0.424, 0.5431, 0.8826, 0.5691, 0.8632, 0.5723, 0.8651, 0.5539, 0.8846, 0.55, 0.686, 0.5675, 0.6654, 0.5664, 0.6615, 0.5232, 0.6821, 0.5245, 0.04578, 0.4076, 0.05865, 0.4014, 0.09407, 0.4435, 0.08265, 0.4513, 0.8426, 0.5735, 0.8217, 0.5725, 0.8236, 0.554, 0.8445, 0.5553, 0.4388, 0.1596, 0.4235, 0.1521, 0.444, 0.1269, 0.4576, 0.1365, 0.1643, 0.3466, 0.1802, 0.3378, 0.2009, 0.3629, 0.187, 0.374, 0.5873, 0.3721, 0.604, 0.3631, 0.6332, 0.3982, 0.6186, 0.4096, 0.8924, 0.1385, 0.8748, 0.1291, 0.902, 0.09659, 0.9175, 0.1084, 0.3169, 0.09649, 0.3032, 0.08884, 0.3384, 0.04663, 0.3504, 0.05633, 0.9001, 0.5638, 0.8826, 0.5691, 0.8846, 0.55, 0.9022, 0.5437, 0.7054, 0.5706, 0.686, 0.5675, 0.6821, 0.5245, 0.7016, 0.5283, 0.296, 0.5698, 0.2776, 0.5753, 0.2817, 0.5352, 0.3002, 0.5285, 0.4517, 0.1657, 0.4388, 0.1596, 0.4576, 0.1365, 0.469, 0.1443, 0.1467, 0.3561, 0.1643, 0.3466, 0.187, 0.374, 0.1716, 0.386, 0.5721, 0.3804, 0.5873, 0.3721, 0.6186, 0.4096, 0.6053, 0.4201, 0.9091, 0.1475, 0.8924, 0.1385, 0.9175, 0.1084, 0.9321, 0.1199, 0.3329, 0.1052, 0.3169, 0.09649, 0.3504, 0.05633, 0.3643, 0.06737, 0.6878, 0.3203, 0.7001, 0.3144, 0.7179, 0.3364, 0.707, 0.3439, 0.723, 0.5755, 0.7054, 0.5706, 0.7016, 0.5283, 0.7192, 0.5344, 0.3165, 0.5663, 0.296, 0.5698, 0.3002, 0.5285, 0.3207, 0.5243, 0.1273, 0.7066, 0.1458, 0.7118, 0.1477, 0.7322, 0.1291, 0.7259, 0.1282, 0.3659, 0.1467, 0.3561, 0.1716, 0.386, 0.1553, 0.3985, 0.5591, 0.3877, 0.5721, 0.3804, 0.6053, 0.4201, 0.5939, 0.4294, 0.9243, 0.1559, 0.9091, 0.1475, 0.9321, 0.1199, 0.9453, 0.1304, 0.3505, 0.1146, 0.3329, 0.1052, 0.3643, 0.06737, 0.3798, 0.07932, 0.0631, 0.7035, 0.08512, 0.7025, 0.08682, 0.7207, 0.06483, 0.722, 0.6733, 0.3274, 0.6878, 0.3203, 0.707, 0.3439, 0.6942, 0.353, 0.8089, 0.09537, 0.7966, 0.08948, 0.8331, 0.04634, 0.8439, 0.05381, 0.3381, 0.565, 0.3165, 0.5663, 0.3207, 0.5243, 0.3424, 0.5228, 0.1068, 0.7035, 0.1273, 0.7066, 0.1291, 0.7259, 0.1085, 0.722, 0.6048, 0.5751, 0.5876, 0.5815, 0.584, 0.5419, 0.6011, 0.5339, 0.1094, 0.3757, 0.1282, 0.3659, 0.1553, 0.3985, 0.1388, 0.4109, 0.9372, 0.1632, 0.9243, 0.1559, 0.9453, 0.1304, 0.9566, 0.1397, 0.3691, 0.1244, 0.3505, 0.1146, 0.3798, 0.07932, 0.3961, 0.09172, 0.3002, 0.5285, 0.2817, 0.5352, 0.2863, 0.493, 0.3048, 0.4864, 0.8864, 0.08475, 0.8711, 0.07339, 0.9134, 0.0266, 0.9289, 0.03777, 0.8651, 0.5539, 0.8445, 0.5553, 0.8495, 0.5113, 0.8701, 0.51, 0.3504, 0.05633, 0.3384, 0.04663, 0.38, 0.0, 0.3921, 0.009538, 0.6615, 0.5232, 0.6406, 0.5244, 0.6363, 0.4805, 0.6572, 0.4793, 0.187, 0.374, 0.2009, 0.3629, 0.2441, 0.4107, 0.23, 0.4216, 0.8236, 0.554, 0.8032, 0.5502, 0.8082, 0.5064, 0.8286, 0.5101, 0.4576, 0.1365, 0.444, 0.1269, 0.487, 0.07892, 0.5007, 0.08831, 0.6332, 0.3982, 0.6487, 0.3864, 0.6911, 0.4338, 0.6755, 0.4454, 0.902, 0.09659, 0.8864, 0.08475, 0.9289, 0.03777, 0.9447, 0.04941, 0.08265, 0.4513, 0.09407, 0.4435, 0.1359, 0.4899, 0.1244, 0.4976, 0.8846, 0.55, 0.8651, 0.5539, 0.8701, 0.51, 0.8896, 0.5061, 0.424, 0.5431, 0.406, 0.5344, 0.4106, 0.4921, 0.4286, 0.5007, 0.6821, 0.5245, 0.6615, 0.5232, 0.6572, 0.4793, 0.6778, 0.4806, 0.2009, 0.3629, 0.2128, 0.3532, 0.2562, 0.4012, 0.2441, 0.4107, 0.8445, 0.5553, 0.8236, 0.554, 0.8286, 0.5101, 0.8495, 0.5113, 0.444, 0.1269, 0.4288, 0.116, 0.4716, 0.06818, 0.487, 0.07892, 0.6186, 0.4096, 0.6332, 0.3982, 0.6755, 0.4454, 0.6606, 0.4566, 0.09407, 0.4435, 0.1076, 0.4339, 0.1496, 0.4805, 0.1359, 0.4899, 0.9175, 0.1084, 0.902, 0.09659, 0.9447, 0.04941, 0.9604, 0.06107, 0.9022, 0.5437, 0.8846, 0.55, 0.8896, 0.5061, 0.9072, 0.4999, 0.406, 0.5344, 0.3858, 0.5279, 0.3904, 0.4858, 0.4106, 0.4921, 0.7016, 0.5283, 0.6821, 0.5245, 0.6778, 0.4806, 0.6973, 0.4843, 0.005367, 0.7407, 0.02331, 0.7322, 0.02804, 0.7779, 0.01009, 0.7863, 0.4288, 0.116, 0.4127, 0.1041, 0.4552, 0.0565, 0.4716, 0.06818, 0.6053, 0.4201, 0.6186, 0.4096, 0.6606, 0.4566, 0.6472, 0.4669, 0.1076, 0.4339, 0.1227, 0.4229, 0.1649, 0.4697, 0.1496, 0.4805, 0.9321, 0.1199, 0.9175, 0.1084, 0.9604, 0.06107, 0.9751, 0.07231, 0.707, 0.3439, 0.7179, 0.3364, 0.7612, 0.3846, 0.7502, 0.3919, 0.3858, 0.5279, 0.3644, 0.524, 0.3689, 0.4819, 0.3904, 0.4858, 0.7192, 0.5344, 0.7016, 0.5283, 0.6973, 0.4843, 0.715, 0.4903, 0.02331, 0.7322, 0.04338, 0.7259, 0.04813, 0.7717, 0.02804, 0.7779, 0.4127, 0.1041, 0.3961, 0.09172, 0.4385, 0.04433, 0.4552, 0.0565, 0.5939, 0.4294, 0.6053, 0.4201, 0.6472, 0.4669, 0.6357, 0.476, 0.1227, 0.4229, 0.1388, 0.4109, 0.1812, 0.4579, 0.1649, 0.4697, 0.9453, 0.1304, 0.9321, 0.1199, 0.9751, 0.07231, 0.9885, 0.08268, 0.08682, 0.7207, 0.1085, 0.722, 0.1133, 0.7678, 0.09158, 0.7665, 0.6942, 0.353, 0.707, 0.3439, 0.7502, 0.3919, 0.7372, 0.4009, 0.3644, 0.524, 0.3424, 0.5228, 0.3469, 0.4807, 0.3689, 0.4819, 0.8439, 0.05381, 0.8331, 0.04634, 0.8749, 0.0, 0.8859, 0.007344, 0.04338, 0.7259, 0.06483, 0.722, 0.06958, 0.7678, 0.04813, 0.7717, 0.3961, 0.09172, 0.3798, 0.07932, 0.4219, 0.03214, 0.4385, 0.04433, 0.6011, 0.5339, 0.584, 0.5419, 0.5797, 0.4977, 0.5968, 0.4899, 0.1388, 0.4109, 0.1553, 0.3985, 0.1979, 0.4457, 0.1812, 0.4579, 0.9566, 0.1397, 0.9453, 0.1304, 0.9885, 0.08268, 1.0, 0.0918, 0.1085, 0.722, 0.1291, 0.7259, 0.1338, 0.7716, 0.1133, 0.7678, 0.6798, 0.3634, 0.6942, 0.353, 0.7372, 0.4009, 0.7226, 0.4111, 0.3424, 0.5228, 0.3207, 0.5243, 0.3253, 0.4822, 0.3469, 0.4807, 0.8568, 0.06294, 0.8439, 0.05381, 0.8859, 0.007344, 0.8989, 0.01633, 0.06483, 0.722, 0.08682, 0.7207, 0.09158, 0.7665, 0.06958, 0.7678, 0.3798, 0.07932, 0.3643, 0.06737, 0.4063, 0.02039, 0.4219, 0.03214, 0.6202, 0.528, 0.6011, 0.5339, 0.5968, 0.4899, 0.6159, 0.484, 0.1553, 0.3985, 0.1716, 0.386, 0.2144, 0.4335, 0.1979, 0.4457, 0.7841, 0.544, 0.767, 0.5357, 0.772, 0.492, 0.7891, 0.5003, 0.1291, 0.7259, 0.1477, 0.7322, 0.1524, 0.7778, 0.1338, 0.7716, 0.6644, 0.3747, 0.6798, 0.3634, 0.7226, 0.4111, 0.7071, 0.4222, 0.3207, 0.5243, 0.3002, 0.5285, 0.3048, 0.4864, 0.3253, 0.4822, 0.8711, 0.07339, 0.8568, 0.06294, 0.8989, 0.01633, 0.9134, 0.0266, 0.3643, 0.06737, 0.3504, 0.05633, 0.3921, 0.009538, 0.4063, 0.02039, 0.6406, 0.5244, 0.6202, 0.528, 0.6159, 0.484, 0.6363, 0.4805, 0.1716, 0.386, 0.187, 0.374, 0.23, 0.4216, 0.2144, 0.4335, 0.8032, 0.5502, 0.7841, 0.544, 0.7891, 0.5003, 0.8082, 0.5064, 0.469, 0.1443, 0.4576, 0.1365, 0.5007, 0.08831, 0.5123, 0.09598, 0.6487, 0.3864, 0.6644, 0.3747, 0.7071, 0.4222, 0.6911, 0.4338, 0.0, 0.0, 0.0, 0.0, 0.0, 0.0, 0.0, 0.0, 0.0, 0.0, 0.0, 0.0, 0.0, 0.0, 0.0, 0.0, 0.0, 0.0, 0.0, 0.0, 0.0, 0.0, 0.0, 0.0, 0.0, 0.0, 0.0, 0.0, 0.0, 0.0, 0.0, 0.0, 0.0, 0.0, 0.0, 0.0, 0.0, 0.0, 0.0, 0.0, 0.0, 0.0, 0.0, 0.0, 0.0, 0.0, 0.0, 0.0, 0.0, 0.0, 0.0, 0.0, 0.0, 0.0, 0.0, 0.0, 0.0, 0.0, 0.0, 0.0, 0.0, 0.0, 0.0, 0.0, 0.0, 0.0, 0.0, 0.0, 0.0, 0.0, 0.0, 0.0, 0.0, 0.0, 0.0, 0.0, 0.0, 0.0, 0.0, 0.0, 0.0, 0.0, 0.0, 0.0, 0.0, 0.0, 0.0, 0.0, 0.0, 0.0, 0.0, 0.0, 0.0, 0.0, 0.0, 0.0, 0.0, 0.0, 0.0, 0.0, 0.0, 0.0, 0.0, 0.0, 0.0, 0.0, 0.0, 0.0, 0.0, 0.0, 0.0, 0.0, 0.0, 0.0, 0.0, 0.0, 0.0, 0.0, 0.0, 0.0, 0.5515, 0.5802, 0.5426, 0.5685, 0.548, 0.5672, 0.5564, 0.5783, 0.7343, 0.496, 0.747, 0.5062, 0.7421, 0.508, 0.7301, 0.4983, 0.594, 0.4871, 0.6142, 0.4809, 0.6159, 0.484, 0.5968, 0.4899, 0.7225, 0.591, 0.7045, 0.5993, 0.7017, 0.5965, 0.7188, 0.5886, 0.5426, 0.5685, 0.5378, 0.5559, 0.5434, 0.5552, 0.548, 0.5672, 0.747, 0.5062, 0.7559, 0.5179, 0.7506, 0.5191, 0.7421, 0.508, 0.6142, 0.4809, 0.6356, 0.4772, 0.6363, 0.4805, 0.6159, 0.484, 0.7045, 0.5993, 0.6844, 0.6054, 0.6826, 0.6023, 0.7017, 0.5965, 0.5378, 0.5559, 0.5373, 0.5428, 0.5429, 0.5428, 0.5434, 0.5552, 0.7559, 0.5179, 0.7607, 0.5305, 0.7551, 0.5311, 0.7506, 0.5191, 0.6409, 0.6104, 0.6192, 0.609, 0.6207, 0.6057, 0.6413, 0.607, 0.6356, 0.4772, 0.6576, 0.476, 0.6572, 0.4793, 0.6363, 0.4805, 0.6844, 0.6054, 0.6629, 0.6092, 0.6622, 0.6059, 0.6826, 0.6023, 0.5373, 0.5428, 0.5411, 0.5296, 0.5465, 0.5303, 0.5429, 0.5428, 0.7607, 0.5305, 0.7612, 0.5436, 0.7556, 0.5436, 0.7551, 0.5311, 0.6192, 0.609, 0.5987, 0.6051, 0.6012, 0.602, 0.6207, 0.6057, 0.6576, 0.476, 0.6793, 0.4773, 0.6778, 0.4806, 0.6572, 0.4793, 0.0, 0.0, 0.0, 0.0, 0.0, 0.0, 0.0, 0.0, 0.0, 0.0, 0.0, 0.0, 0.0, 0.0, 0.0, 0.0, 0.0, 0.0, 0.0, 0.0, 0.0, 0.0, 0.0, 0.0, 0.0, 0.0, 0.0, 0.0, 0.0, 0.0, 0.0, 0.0, 0.0, 0.0, 0.0, 0.0, 0.0, 0.0, 0.0, 0.0, 0.0, 0.0, 0.0, 0.0, 0.0, 0.0, 0.0, 0.0, 0.0, 0.0, 0.0, 0.0, 0.0, 0.0, 0.0, 0.0, 0.0, 0.0, 0.0, 0.0, 0.0, 0.0, 0.0, 0.0, 0.0, 0.0, 0.0, 0.0, 0.0, 0.0, 0.0, 0.0, 0.0, 0.0, 0.0, 0.0, 0.0, 0.0, 0.0, 0.0, 0.0, 0.0, 0.0, 0.0, 0.0, 0.0, 0.0, 0.0, 0.0, 0.0, 0.0, 0.0, 0.0, 0.0, 0.0, 0.0, 0.0, 0.0, 0.0, 0.0, 0.0, 0.0, 0.0, 0.0, 0.0, 0.0, 0.0, 0.0, 0.0, 0.0, 0.0, 0.0, 0.0, 0.0, 0.0, 0.0, 0.0, 0.0, 0.0, 0.0, 0.0, 0.0, 0.0, 0.0, 0.0, 0.0, 0.0, 0.0, 0.0, 0.0, 0.0, 0.0, 0.0, 0.0, 0.0, 0.0, 0.7377, 0.5809, 0.7225, 0.591, 0.7188, 0.5886, 0.7333, 0.579, 0.576, 0.4953, 0.594, 0.4871, 0.5968, 0.4899, 0.5797, 0.4977, 0.7184, 0.4875, 0.7343, 0.496, 0.7301, 0.4983, 0.715, 0.4903, 0.5642, 0.5904, 0.5515, 0.5802, 0.5564, 0.5783, 0.5684, 0.588, 0.7495, 0.5693, 0.7377, 0.5809, 0.7333, 0.579, 0.7445, 0.568, 0.5609, 0.5055, 0.576, 0.4953, 0.5797, 0.4977, 0.5653, 0.5074, 0.6998, 0.4813, 0.7184, 0.4875, 0.715, 0.4903, 0.6973, 0.4843, 0.5801, 0.5988, 0.5642, 0.5904, 0.5684, 0.588, 0.5836, 0.596, 0.7574, 0.5567, 0.7495, 0.5693, 0.7445, 0.568, 0.752, 0.556, 0.5491, 0.5171, 0.5609, 0.5055, 0.5653, 0.5074, 0.5541, 0.5184, 0.6793, 0.4773, 0.6998, 0.4813, 0.6973, 0.4843, 0.6778, 0.4806, 0.5987, 0.6051, 0.5801, 0.5988, 0.5836, 0.596, 0.6012, 0.602, 0.7612, 0.5436, 0.7574, 0.5567, 0.752, 0.556, 0.7556, 0.5436, 0.5411, 0.5296, 0.5491, 0.5171, 0.5541, 0.5184, 0.5465, 0.5303, 0.6629, 0.6092, 0.6409, 0.6104, 0.6413, 0.607, 0.6622, 0.6059])
me_circle_004.use_remesh_preserve_volume = False
me_circle_004.use_remesh_preserve_attributes = False
me_circle_004.use_mirror_vertex_groups = False
me_circle_004.update()

# ---- objects
ob_circle = bpy.data.objects.new('Circle', me_circle_004)

# ---- transforms, parenting, visibility, modifiers, constraints
ob_circle.location = (0.0, 0.0, 0.0)
ob_circle.rotation_euler = (1.571, 0.0, 0.0)
ob_circle.lineart.crease_threshold = 0.0

# ---- collection membership
col_collection_1.objects.link(ob_circle)

# ---- scene / render settings (as saved in the file)
scene.frame_start = 1; scene.frame_end = 250; scene.frame_set(1)
scene.render.engine = 'BLENDER_EEVEE_NEXT'
scene.render.resolution_percentage = 50
scene.render.dither_intensity = 0.0
scene.cycles.use_denoising = False
scene.cycles.samples = 10
scene.cycles.sampling_pattern = 'TABULATED_SOBOL'
scene.cycles.light_sampling_threshold = 0.0
scene.cycles.use_adaptive_sampling = False
scene.cycles.use_light_tree = False
scene.cycles.blur_glossy = 0.0
scene.cycles.volume_bounces = 1
scene.cycles.pixel_filter_type = 'GAUSSIAN'
scene.cycles.sample_clamp_indirect = 0.0
scene.view_settings.view_transform = 'Standard'
bpy.context.view_layer.update()

# ---- added for rendering (the .blend has no active camera and no usable light): camera, sun
cam_auto = bpy.data.cameras.new('AutoCamera')
cam_auto.lens = 50.0
cam_auto.sensor_width = 36.0
cam_auto.clip_end = 1000.0
ob_auto_camera = bpy.data.objects.new('AutoCamera', cam_auto)
scene.collection.objects.link(ob_auto_camera)
ob_auto_camera.location = (5.34633, -4.5786, 5.27029)
ob_auto_camera.rotation_euler = (1.09748, -7.21219e-08, 0.694738)
scene.camera = ob_auto_camera
light_auto_sun = bpy.data.lights.new('AutoSun', 'SUN')
light_auto_sun.energy = 3.0
light_auto_sun.angle = 0.0523599
ob_auto_sun = bpy.data.objects.new('AutoSun', light_auto_sun)
scene.collection.objects.link(ob_auto_sun)
ob_auto_sun.rotation_euler = (0.872665, 0.174533, 0.523599)
bpy.context.view_layer.update()
